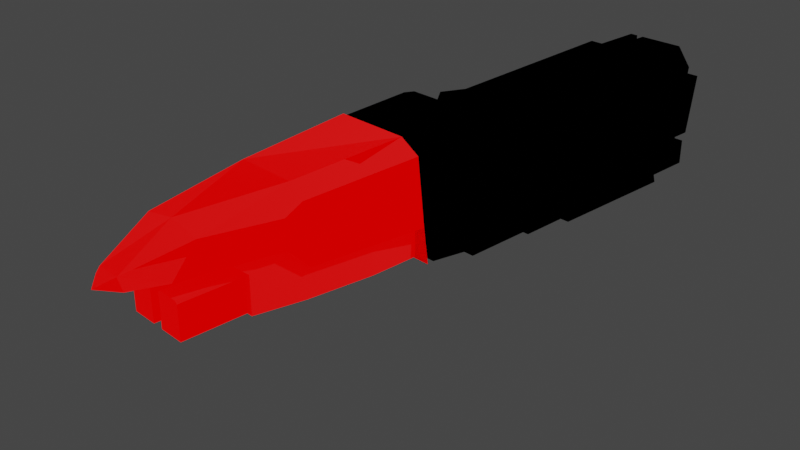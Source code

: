 # Source: DhyanaInternals.blend  (saved by Blender 3.1.7; exported with 4.5.12 LTS)
import bpy
from mathutils import Matrix  # noqa: F401  (used for matrix-valued properties, if any)

bpy.ops.wm.read_factory_settings(use_empty=True)
scene = bpy.context.scene
scene.name = 'Scene'

# ---- collections
col_collection = bpy.data.collections.new('Collection'); scene.collection.children.link(col_collection)
col_collider_collider = bpy.data.collections.new('collider:collider')  # instanced only; not linked into the scene

# ---- images (referenced by path relative to the original .blend; pixels are not part of the script)
import os
ASSET_DIR = os.environ.get("B2B_ASSET_DIR", "")  # directory of the original .blend (textures are referenced by path, not embedded)
HERE = os.path.dirname(os.path.abspath(__file__))  # packed textures are extracted next to this script under _unpacked/

def load_image(name, relpath, width, height, colorspace="sRGB"):
    """Load a texture the original file referenced (path relative to the .blend, or extracted next to this script)."""
    p = next((c for c in (os.path.join(HERE, relpath), os.path.join(ASSET_DIR, relpath)) if relpath and os.path.exists(c)), "")
    if p:
        img = bpy.data.images.load(p, check_existing=True)
        img.name = name
    else:  # same state as the original file: an image datablock whose file is absent (Cycles renders it pink)
        img = bpy.data.images.new(name, width, height)
        img.source = "FILE"
        img.filepath = "//" + (relpath or name)
    img.colorspace_settings.name = colorspace
    return img
img_dhyanaaftunwrapskinned_001 = load_image('DhyanaAftUnwrapSkinned.001', 'DhyanaAftUnwrapSkinned.dds', 1024, 1024, 'sRGB')
img_dhyanadetailunwrapskinned_001 = load_image('DhyanaDetailUnwrapSkinned.001', 'DhyanaDetailUnwrapSkinned.dds', 1024, 1024, 'sRGB')
img_dhyanadetailunwraplum_001 = load_image('DhyanaDetailUnwrapLUM.001', 'DhyanaDetailUnwrapLUM.dds', 1024, 1024, 'sRGB')
img_dhyanapanelunwrapskinned_001 = load_image('DhyanaPanelUnwrapSkinned.001', 'DhyanaPanelUnwrapSkinned.dds', 1024, 1024, 'sRGB')
img_dhyanapanelunwraplum_001 = load_image('DhyanaPanelUnwrapLUM.001', 'DhyanaPanelUnwrapLUM.dds', 1024, 1024, 'sRGB')
img_dhyanapanelbump_001 = load_image('DhyanaPanelBump.001', 'DhyanaPanelBump.dds', 1024, 1024, 'sRGB')

# ---- materials (node trees are filled in below, after node groups)
mat_dhyaft = bpy.data.materials.new('DhyAft')
mat_dhyaft.use_transparent_shadow = False
mat_new_material = bpy.data.materials.new('New Material')
mat_new_material.use_transparent_shadow = False
mat_dhypanel = bpy.data.materials.new('DhyPanel')
mat_dhypanel.use_transparent_shadow = False
mat_material = bpy.data.materials.new('Material')
mat_material.use_transparent_shadow = False

# ---- node groups
ng_color4 = bpy.data.node_groups.new('Color4', 'ShaderNodeTree')
_s = ng_color4.interface.new_socket(name='Color', in_out='OUTPUT', socket_type='NodeSocketColor')
_s = ng_color4.interface.new_socket(name='Alpha', in_out='OUTPUT', socket_type='NodeSocketFloat')
_s = ng_color4.interface.new_socket(name='Color', in_out='INPUT', socket_type='NodeSocketColor')
_s = ng_color4.interface.new_socket(name='Alpha', in_out='INPUT', socket_type='NodeSocketFloat')
_s.min_value = 1.0
_N = ng_color4.nodes; _L = ng_color4.links
n0 = _N.new('NodeGroupInput'); n0.name = 'Group Input'; n0.location = (-403, 18)
n1 = _N.new('NodeGroupOutput'); n1.name = 'Group Output'; n1.location = (154, 24)
_L.new(n0.outputs[1], n1.inputs[1])
_L.new(n0.outputs[0], n1.inputs[0])
n1.is_active_output = True
ng_maincolor = bpy.data.node_groups.new('MainColor', 'ShaderNodeTree')
_s = ng_maincolor.interface.new_socket(name='Color', in_out='OUTPUT', socket_type='NodeSocketColor')
_s = ng_maincolor.interface.new_socket(name='Alpha', in_out='OUTPUT', socket_type='NodeSocketFloat')
_s = ng_maincolor.interface.new_socket(name='VColor', in_out='INPUT', socket_type='NodeSocketColor')
_s = ng_maincolor.interface.new_socket(name='VAlpha', in_out='INPUT', socket_type='NodeSocketFloat')
_s.min_value = 1e+04
_s = ng_maincolor.interface.new_socket(name='CColor', in_out='INPUT', socket_type='NodeSocketColor')
_s = ng_maincolor.interface.new_socket(name='CAlpha', in_out='INPUT', socket_type='NodeSocketFloat')
_s.min_value = 1.0
_s = ng_maincolor.interface.new_socket(name='TColor', in_out='INPUT', socket_type='NodeSocketColor')
_s = ng_maincolor.interface.new_socket(name='TAlpha', in_out='INPUT', socket_type='NodeSocketFloat')
_s.min_value = 1.0
_N = ng_maincolor.nodes; _L = ng_maincolor.links
n0 = _N.new('NodeGroupInput'); n0.name = 'Group Input'; n0.location = (-284, 35)
n1 = _N.new('NodeGroupOutput'); n1.name = 'Group Output'; n1.location = (332, -19)
n2 = _N.new('ShaderNodeMix'); n2.name = 'VC*CC*TC'; n2.location = (127, -33)
n2.label = 'VC*CC*TC'
n2.hide = True
n2.data_type = 'RGBA'
n2.blend_type = 'MULTIPLY'
n2.inputs[0].default_value = 1.0
n3 = _N.new('ShaderNodeMix'); n3.name = 'VC*CC'; n3.location = (-44, 33)
n3.label = 'VC*CC'
n3.hide = True
n3.data_type = 'RGBA'
n3.blend_type = 'MULTIPLY'
n3.inputs[0].default_value = 1.0
n4 = _N.new('ShaderNodeMath'); n4.name = 'VA*CA'; n4.location = (-59, -19)
n4.label = 'VA*CA'
n4.hide = True
n4.operation = 'MULTIPLY'
n4.inputs[2].default_value = 0.0
n5 = _N.new('ShaderNodeMath'); n5.name = 'VA*CA*TA'; n5.location = (130, -79)
n5.label = 'VA*CA*TA'
n5.hide = True
n5.operation = 'MULTIPLY'
n5.inputs[2].default_value = 0.0
_L.new(n0.outputs[2], n3.inputs[7])
_L.new(n0.outputs[4], n2.inputs[7])
_L.new(n2.outputs[2], n1.inputs[0])
_L.new(n3.outputs[2], n2.inputs[6])
_L.new(n0.outputs[0], n3.inputs[6])
_L.new(n0.outputs[1], n4.inputs[0])
_L.new(n0.outputs[3], n4.inputs[1])
_L.new(n4.outputs[0], n5.inputs[0])
_L.new(n0.outputs[5], n5.inputs[1])
_L.new(n5.outputs[0], n1.inputs[1])
n1.is_active_output = True
ng_standardshader = bpy.data.node_groups.new('StandardShader', 'ShaderNodeTree')
_s = ng_standardshader.interface.new_socket(name='BSDF', in_out='OUTPUT', socket_type='NodeSocketShader')
_s = ng_standardshader.interface.new_socket(name='BaseColor', in_out='INPUT', socket_type='NodeSocketColor')
_s = ng_standardshader.interface.new_socket(name='Shininess', in_out='INPUT', socket_type='NodeSocketFloat')
_s.min_value = 1e+04
_s = ng_standardshader.interface.new_socket(name='Gloss', in_out='INPUT', socket_type='NodeSocketFloat')
_s.min_value = 1e+04
_s = ng_standardshader.interface.new_socket(name='Emission', in_out='INPUT', socket_type='NodeSocketColor')
_s = ng_standardshader.interface.new_socket(name='Emission Strength', in_out='INPUT', socket_type='NodeSocketFloat')
_s.min_value = 1e+06
_s = ng_standardshader.interface.new_socket(name='Alpha', in_out='INPUT', socket_type='NodeSocketFloat')
_s.min_value = 1.0
_s = ng_standardshader.interface.new_socket(name='NormalColor', in_out='INPUT', socket_type='NodeSocketColor')
_N = ng_standardshader.nodes; _L = ng_standardshader.links
n0 = _N.new('NodeGroupOutput'); n0.name = 'Group Output'; n0.location = (555, 248)
n1 = _N.new('NodeGroupInput'); n1.name = 'Group Input'; n1.location = (-444, 74)
n2 = _N.new('ShaderNodeNormalMap'); n2.name = 'Normal Map'; n2.location = (-96, -256)
n2.hide = True
n3 = _N.new('ShaderNodeMath'); n3.name = 'Roughness'; n3.location = (-4, -2)
n3.label = 'Roughness'
n3.hide = True
n3.operation = 'SQRT'
n3.inputs[2].default_value = 0.0
n4 = _N.new('ShaderNodeMath'); n4.name = 'SpecularConv'; n4.location = (-120, 39)
n4.label = 'SpecularConv'
n4.hide = True
n4.operation = 'SQRT'
n4.inputs[2].default_value = 0.0
n5 = _N.new('ShaderNodeMath'); n5.name = 'Gloss2Rough'; n5.location = (-176, -1)
n5.label = 'Gloss2Rough'
n5.hide = True
n5.operation = 'SUBTRACT'
n5.inputs[0].default_value = 1.0
n5.inputs[2].default_value = 0.0
n6 = _N.new('ShaderNodeBsdfPrincipled'); n6.name = 'Principled BSDF'; n6.location = (226, 256)
n6.distribution = 'GGX'
n6.subsurface_method = 'BURLEY'
n6.inputs[3].default_value = 1.45
_L.new(n6.outputs[0], n0.inputs[0])
_L.new(n4.outputs[0], n6.inputs[13])
_L.new(n1.outputs[3], n6.inputs[27])
_L.new(n3.outputs[0], n6.inputs[2])
_L.new(n1.outputs[0], n6.inputs[0])
_L.new(n1.outputs[1], n4.inputs[0])
_L.new(n1.outputs[6], n2.inputs[1])
_L.new(n5.outputs[0], n3.inputs[0])
_L.new(n1.outputs[2], n5.inputs[1])
_L.new(n2.outputs[0], n6.inputs[5])
_L.new(n1.outputs[5], n6.inputs[4])
_L.new(n1.outputs[4], n6.inputs[28])
n0.is_active_output = True
ng_emissioncolor = bpy.data.node_groups.new('EmissionColor', 'ShaderNodeTree')
_s = ng_emissioncolor.interface.new_socket(name='Color', in_out='OUTPUT', socket_type='NodeSocketColor')
_s = ng_emissioncolor.interface.new_socket(name='Opacity', in_out='OUTPUT', socket_type='NodeSocketFloat')
_s = ng_emissioncolor.interface.new_socket(name='EmissionMap', in_out='INPUT', socket_type='NodeSocketColor')
_s = ng_emissioncolor.interface.new_socket(name='EmissionColor', in_out='INPUT', socket_type='NodeSocketColor')
_s = ng_emissioncolor.interface.new_socket(name='EmissionAlpha', in_out='INPUT', socket_type='NodeSocketFloat')
_s.min_value = 1e+04
_s = ng_emissioncolor.interface.new_socket(name='Opacity', in_out='INPUT', socket_type='NodeSocketFloat')
_s.min_value = 1e+04
_N = ng_emissioncolor.nodes; _L = ng_emissioncolor.links
n0 = _N.new('NodeGroupOutput'); n0.name = 'Group Output'; n0.location = (330, 0)
n1 = _N.new('NodeGroupInput'); n1.name = 'Group Input'; n1.location = (-325, 23)
n2 = _N.new('ShaderNodeMix'); n2.name = 'EM*EC*EA*O'; n2.location = (115, -17)
n2.label = 'EM*EC*EA*O'
n2.hide = True
n2.data_type = 'RGBA'
n2.blend_type = 'MULTIPLY'
n2.inputs[0].default_value = 1.0
n3 = _N.new('ShaderNodeMix'); n3.name = 'EM*EC'; n3.location = (-89, 7)
n3.label = 'EM*EC'
n3.hide = True
n3.data_type = 'RGBA'
n3.blend_type = 'MULTIPLY'
n3.inputs[0].default_value = 1.0
n4 = _N.new('ShaderNodeMath'); n4.name = 'EA*O'; n4.location = (-85, -34)
n4.label = 'EA*O'
n4.hide = True
n4.operation = 'MULTIPLY'
n4.inputs[2].default_value = 0.0
_L.new(n1.outputs[0], n3.inputs[6])
_L.new(n1.outputs[1], n3.inputs[7])
_L.new(n3.outputs[2], n2.inputs[6])
_L.new(n2.outputs[2], n0.inputs[0])
_L.new(n1.outputs[3], n0.inputs[1])
_L.new(n1.outputs[2], n4.inputs[0])
_L.new(n1.outputs[3], n4.inputs[1])
_L.new(n4.outputs[0], n2.inputs[7])
n0.is_active_output = True
ng_dxtnormal = bpy.data.node_groups.new('dxtNormal', 'ShaderNodeTree')
_s = ng_dxtnormal.interface.new_socket(name='Color', in_out='OUTPUT', socket_type='NodeSocketColor')
_s = ng_dxtnormal.interface.new_socket(name='RGB', in_out='INPUT', socket_type='NodeSocketColor')
_s = ng_dxtnormal.interface.new_socket(name='Alpha', in_out='INPUT', socket_type='NodeSocketFloat')
_s.min_value = 1e+04
_N = ng_dxtnormal.nodes; _L = ng_dxtnormal.links
n0 = _N.new('NodeReroute'); n0.name = 'Reroute'; n0.location = (396, 44)
n0.width = 100
n0.socket_idname = 'NodeSocketFloat'
n1 = _N.new('NodeReroute'); n1.name = 'Reroute.002'; n1.location = (378, 56)
n1.width = 100
n1.socket_idname = 'NodeSocketFloat'
n2 = _N.new('NodeReroute'); n2.name = 'Reroute.001'; n2.location = (376, 13)
n2.width = 100
n2.socket_idname = 'NodeSocketFloat'
n3 = _N.new('NodeGroupInput'); n3.name = 'dxtNormalInput'; n3.location = (36, 79)
n3.label = 'dxtNormalInput'
n4 = _N.new('NodeGroupOutput'); n4.name = 'dxtNormalOutput'; n4.location = (1779, 73)
n4.label = 'dxtNormalOutput'
n5 = _N.new('ShaderNodeSeparateColor'); n5.name = 'dxtNormal.separateRGB'; n5.location = (215, 54)
n5.label = 'separateRGB'
n5.width = 125
n5.hide = True
n6 = _N.new('ShaderNodeVectorMath'); n6.name = 'mul2'; n6.location = (611, 34)
n6.label = '*2'
n6.hide = True
n6.operation = 'SCALE'
n6.inputs[3].default_value = 2.0
n7 = _N.new('ShaderNodeCombineXYZ'); n7.name = 'Combine XYZ'; n7.location = (446, 34)
n7.hide = True
n8 = _N.new('ShaderNodeVectorMath'); n8.name = 'xy_dot_xy'; n8.location = (941, 34)
n8.label = 'xy . xy'
n8.hide = True
n8.operation = 'DOT_PRODUCT'
n9 = _N.new('ShaderNodeMath'); n9.name = 'subXY'; n9.location = (1106, 34)
n9.label = 'Z^2'
n9.hide = True
n9.operation = 'SUBTRACT'
n9.use_clamp = True
n9.inputs[0].default_value = 1.0
n9.inputs[2].default_value = 0.0
n10 = _N.new('ShaderNodeMath'); n10.name = 'sqrtZ2'; n10.location = (1271, 34)
n10.label = 'Z = sqrt(1-X^2-Y^2)'
n10.hide = True
n10.operation = 'SQRT'
n10.inputs[2].default_value = 0.0
n11 = _N.new('ShaderNodeCombineColor'); n11.name = 'Combine RGB'; n11.location = (1593, 53)
n11.hide = True
n12 = _N.new('ShaderNodeMath'); n12.name = 'zToBlue'; n12.location = (1436, 34)
n12.label = 'Z to Blue'
n12.hide = True
n12.operation = 'MULTIPLY_ADD'
n13 = _N.new('ShaderNodeVectorMath'); n13.name = 'sub1'; n13.location = (776, 34)
n13.label = '-1'
n13.hide = True
n13.operation = 'SUBTRACT'
n13.inputs[1].default_value = (1.0, 1.0, 0.0)
_L.new(n3.outputs[0], n5.inputs[0])
_L.new(n5.outputs[1], n0.inputs[0])
_L.new(n3.outputs[1], n2.inputs[0])
_L.new(n2.outputs[0], n1.inputs[0])
_L.new(n1.outputs[0], n11.inputs[0])
_L.new(n11.outputs[0], n4.inputs[0])
_L.new(n7.outputs[0], n6.inputs[0])
_L.new(n6.outputs[0], n13.inputs[0])
_L.new(n9.outputs[0], n10.inputs[0])
_L.new(n10.outputs[0], n12.inputs[0])
_L.new(n12.outputs[0], n11.inputs[2])
_L.new(n0.outputs[0], n7.inputs[1])
_L.new(n2.outputs[0], n7.inputs[0])
_L.new(n0.outputs[0], n11.inputs[1])
_L.new(n13.outputs[0], n8.inputs[0])
_L.new(n13.outputs[0], n8.inputs[1])
_L.new(n8.outputs[1], n9.inputs[1])
n4.is_active_output = True

# ---- material node trees
mat_dhyaft.use_nodes = True; mat_dhyaft.node_tree.nodes.clear()
_N = mat_dhyaft.node_tree.nodes; _L = mat_dhyaft.node_tree.links
n0 = _N.new('ShaderNodeTexImage'); n0.name = '_MainTex'; n0.location = (-131, -187)
n0.label = '_MainTex'
n0.hide = True
n0.image = img_dhyanaaftunwrapskinned_001
n1 = _N.new('ShaderNodeUVMap'); n1.name = 'UV Map'; n1.location = (-345, -213)
n2 = _N.new('ShaderNodeGroup'); n2.name = '_Color'; n2.location = (-34, -148)
n2.label = '_Color'
n2.hide = True
n2.node_tree = ng_color4
n2.inputs[0].default_value = (1.0, 1.0, 1.0, 1.0)
n2.inputs[1].default_value = 1.0
n3 = _N.new('ShaderNodeVertexColor'); n3.name = 'Vertex Color'; n3.location = (-31, -96)
n3.hide = True
n4 = _N.new('ShaderNodeOutputMaterial'); n4.name = 'Material Output'; n4.location = (765, 26)
n5 = _N.new('ShaderNodeGroup'); n5.name = 'Group'; n5.location = (157, 9)
n5.node_tree = ng_maincolor
n6 = _N.new('ShaderNodeGroup'); n6.name = 'StandardShader'; n6.location = (542, -4)
n6.node_tree = ng_standardshader
n6.inputs[1].default_value = 0.0
n6.inputs[2].default_value = 0.0
n6.inputs[3].default_value = (0.0, 0.0, 0.0, 1.0)
n6.inputs[4].default_value = 1.0
n6.inputs[6].default_value = (0.5, 0.5, 1.0, 1.0)
n7 = _N.new('ShaderNodeValue'); n7.name = '_Opacity'; n7.location = (327, -167)
n7.label = '_Opacity'
n7.hide = True
n7.outputs[0].default_value = 1.0
_L.new(n1.outputs[0], n0.inputs[0])
_L.new(n6.outputs[0], n4.inputs[0])
_L.new(n2.outputs[0], n5.inputs[2])
_L.new(n2.outputs[1], n5.inputs[3])
_L.new(n0.outputs[0], n5.inputs[4])
_L.new(n0.outputs[1], n5.inputs[5])
_L.new(n5.outputs[0], n6.inputs[0])
_L.new(n3.outputs[1], n5.inputs[1])
_L.new(n3.outputs[0], n5.inputs[0])
_L.new(n7.outputs[0], n6.inputs[5])
n4.is_active_output = True
mat_new_material.use_nodes = True; mat_new_material.node_tree.nodes.clear()
_N = mat_new_material.node_tree.nodes; _L = mat_new_material.node_tree.links
n0 = _N.new('ShaderNodeTexImage'); n0.name = '_MainTex'; n0.location = (-131, -187)
n0.label = '_MainTex'
n0.hide = True
n0.image = img_dhyanadetailunwrapskinned_001
n1 = _N.new('ShaderNodeUVMap'); n1.name = 'UV Map'; n1.location = (-345, -213)
n2 = _N.new('ShaderNodeTexImage'); n2.name = '_Emissive'; n2.location = (-131, -315)
n2.label = '_Emissive'
n2.hide = True
n2.image = img_dhyanadetailunwraplum_001
n3 = _N.new('ShaderNodeGroup'); n3.name = '_Color'; n3.location = (-34, -148)
n3.label = '_Color'
n3.hide = True
n3.node_tree = ng_color4
n3.inputs[0].default_value = (1.0, 1.0, 1.0, 1.0)
n3.inputs[1].default_value = 1.0
n4 = _N.new('ShaderNodeVertexColor'); n4.name = 'Vertex Color'; n4.location = (-31, -96)
n4.hide = True
n5 = _N.new('ShaderNodeOutputMaterial'); n5.name = 'Material Output'; n5.location = (765, 26)
n6 = _N.new('ShaderNodeGroup'); n6.name = '_EmissiveColor'; n6.location = (-31, -357)
n6.label = '_EmissiveColor'
n6.hide = True
n6.node_tree = ng_color4
n6.inputs[0].default_value = (0.1401, 0.7059, 0.4952, 1.0)
n6.inputs[1].default_value = 1.0
n7 = _N.new('ShaderNodeGroup'); n7.name = 'EmissionColor'; n7.location = (159, -230)
n7.label = 'EmissionColor'
n7.node_tree = ng_emissioncolor
n8 = _N.new('ShaderNodeGroup'); n8.name = 'Group'; n8.location = (157, 9)
n8.node_tree = ng_maincolor
n9 = _N.new('ShaderNodeValue'); n9.name = '_Opacity'; n9.location = (-32, -399)
n9.label = '_Opacity'
n9.hide = True
n9.outputs[0].default_value = 1.0
n10 = _N.new('ShaderNodeGroup'); n10.name = 'StandardShader'; n10.location = (542, -4)
n10.node_tree = ng_standardshader
n10.inputs[1].default_value = 0.0
n10.inputs[2].default_value = 0.0
n10.inputs[4].default_value = 1.0
n10.inputs[6].default_value = (0.5, 0.5, 1.0, 1.0)
_L.new(n1.outputs[0], n0.inputs[0])
_L.new(n1.outputs[0], n2.inputs[0])
_L.new(n10.outputs[0], n5.inputs[0])
_L.new(n2.outputs[0], n7.inputs[0])
_L.new(n6.outputs[0], n7.inputs[1])
_L.new(n6.outputs[1], n7.inputs[2])
_L.new(n7.outputs[0], n10.inputs[3])
_L.new(n3.outputs[0], n8.inputs[2])
_L.new(n3.outputs[1], n8.inputs[3])
_L.new(n0.outputs[0], n8.inputs[4])
_L.new(n0.outputs[1], n8.inputs[5])
_L.new(n8.outputs[0], n10.inputs[0])
_L.new(n4.outputs[1], n8.inputs[1])
_L.new(n4.outputs[0], n8.inputs[0])
_L.new(n9.outputs[0], n7.inputs[3])
_L.new(n7.outputs[1], n10.inputs[5])
n5.is_active_output = True
mat_dhypanel.use_nodes = True; mat_dhypanel.node_tree.nodes.clear()
_N = mat_dhypanel.node_tree.nodes; _L = mat_dhypanel.node_tree.links
n0 = _N.new('ShaderNodeTexImage'); n0.name = '_MainTex'; n0.location = (-131, -187)
n0.label = '_MainTex'
n0.hide = True
n0.image = img_dhyanapanelunwrapskinned_001
n1 = _N.new('ShaderNodeUVMap'); n1.name = 'UV Map'; n1.location = (-345, -213)
n2 = _N.new('ShaderNodeGroup'); n2.name = '_Color'; n2.location = (-34, -148)
n2.label = '_Color'
n2.hide = True
n2.node_tree = ng_color4
n2.inputs[0].default_value = (1.0, 1.0, 1.0, 1.0)
n2.inputs[1].default_value = 1.0
n3 = _N.new('ShaderNodeVertexColor'); n3.name = 'Vertex Color'; n3.location = (-31, -96)
n3.hide = True
n4 = _N.new('ShaderNodeOutputMaterial'); n4.name = 'Material Output'; n4.location = (765, 26)
n5 = _N.new('ShaderNodeGroup'); n5.name = '_EmissiveColor'; n5.location = (-31, -357)
n5.label = '_EmissiveColor'
n5.hide = True
n5.node_tree = ng_color4
n5.inputs[0].default_value = (1.0, 0.5172, 0.0, 1.0)
n5.inputs[1].default_value = 1.0
n6 = _N.new('ShaderNodeGroup'); n6.name = 'EmissionColor'; n6.location = (159, -230)
n6.label = 'EmissionColor'
n6.node_tree = ng_emissioncolor
n7 = _N.new('ShaderNodeGroup'); n7.name = 'Group'; n7.location = (157, 9)
n7.node_tree = ng_maincolor
n8 = _N.new('ShaderNodeValue'); n8.name = '_Shininess'; n8.location = (312, -128)
n8.label = '_Shininess'
n8.hide = True
n8.outputs[0].default_value = 0.2
n9 = _N.new('ShaderNodeTexImage'); n9.name = '_Emissive'; n9.location = (-131, -315)
n9.label = '_Emissive'
n9.hide = True
n9.image = img_dhyanapanelunwraplum_001
n10 = _N.new('ShaderNodeGroup'); n10.name = 'Group.001'; n10.location = (166, -466)
n10.hide = True
n10.node_tree = ng_dxtnormal
n11 = _N.new('ShaderNodeTexImage'); n11.name = '_BumpMap'; n11.location = (-131, -468)
n11.label = '_BumpMap'
n11.hide = True
n11.image = img_dhyanapanelbump_001
n12 = _N.new('ShaderNodeValue'); n12.name = '_Opacity'; n12.location = (-32, -399)
n12.label = '_Opacity'
n12.hide = True
n12.outputs[0].default_value = 1.0
n13 = _N.new('ShaderNodeGroup'); n13.name = 'StandardShader'; n13.location = (542, -4)
n13.node_tree = ng_standardshader
n13.inputs[4].default_value = 1.0
_L.new(n1.outputs[0], n0.inputs[0])
_L.new(n1.outputs[0], n9.inputs[0])
_L.new(n13.outputs[0], n4.inputs[0])
_L.new(n9.outputs[0], n6.inputs[0])
_L.new(n5.outputs[0], n6.inputs[1])
_L.new(n5.outputs[1], n6.inputs[2])
_L.new(n6.outputs[0], n13.inputs[3])
_L.new(n2.outputs[0], n7.inputs[2])
_L.new(n2.outputs[1], n7.inputs[3])
_L.new(n0.outputs[0], n7.inputs[4])
_L.new(n0.outputs[1], n7.inputs[5])
_L.new(n7.outputs[0], n13.inputs[0])
_L.new(n7.outputs[1], n13.inputs[2])
_L.new(n3.outputs[1], n7.inputs[1])
_L.new(n3.outputs[0], n7.inputs[0])
_L.new(n12.outputs[0], n6.inputs[3])
_L.new(n8.outputs[0], n13.inputs[1])
_L.new(n1.outputs[0], n11.inputs[0])
_L.new(n11.outputs[0], n10.inputs[0])
_L.new(n11.outputs[1], n10.inputs[1])
_L.new(n10.outputs[0], n13.inputs[6])
_L.new(n6.outputs[1], n13.inputs[5])
n4.is_active_output = True
mat_material.use_nodes = True; mat_material.node_tree.nodes.clear()
_N = mat_material.node_tree.nodes; _L = mat_material.node_tree.links
n0 = _N.new('ShaderNodeOutputMaterial'); n0.name = 'Material Output'; n0.location = (300, 300)
n1 = _N.new('ShaderNodeMixShader'); n1.name = 'Mix Shader'; n1.location = (19, 220)
n2 = _N.new('ShaderNodeLightPath'); n2.name = 'Light Path'; n2.location = (-232, 180)
n2.hide = True
n3 = _N.new('ShaderNodeEmission'); n3.name = 'Emission'; n3.location = (-210, 127)
n3.hide = True
n4 = _N.new('ShaderNodeGroup'); n4.name = '_Color'; n4.location = (-420, 126)
n4.label = '_Color'
n4.hide = True
n4.node_tree = ng_color4
n4.inputs[0].default_value = (1.0, 1.0, 1.0, 1.0)
n4.inputs[1].default_value = 1.0
_L.new(n1.outputs[0], n0.inputs[0])
_L.new(n2.outputs[0], n1.inputs[0])
_L.new(n3.outputs[0], n1.inputs[2])
_L.new(n4.outputs[0], n3.inputs[0])
_L.new(n4.outputs[1], n3.inputs[1])
n0.is_active_output = True

# ---- world
world_world = bpy.data.worlds.new('World'); scene.world = world_world
world_world.use_nodes = True; world_world.node_tree.nodes.clear()
_N = world_world.node_tree.nodes; _L = world_world.node_tree.links
n0 = _N.new('ShaderNodeOutputWorld'); n0.name = 'World Output'; n0.location = (300, 300)
n1 = _N.new('ShaderNodeBackground'); n1.name = 'Background'; n1.location = (10, 300)
n1.inputs[0].default_value = (0.05088, 0.05088, 0.05088, 1.0)
_L.new(n1.outputs[0], n0.inputs[0])
n0.is_active_output = True
world_world.color = (0.05088, 0.05088, 0.05088)
world_world.use_sun_shadow = False
world_world.sun_shadow_jitter_overblur = 0.0

# ---- cameras
cam_camera = bpy.data.cameras.new('Camera')
cam_camera.clip_end = 100.0
cam_camera.ortho_scale = 7.314

# ---- lights
light_light = bpy.data.lights.new('Light', 'POINT')
light_light.transmission_factor = 0.0
light_light.energy = 1000.0
light_light.shadow_soft_size = 0.1
light_light.shadow_maximum_resolution = 0.006
light_light.use_absolute_resolution = True

# ---- meshes
me_aft = bpy.data.meshes.new('Aft')
me_aft.from_pydata([(0.5126, 1.76, 0.7589), (0.7766, 1.76, 0.7589), (0.4332, 1.33, 0.6802), (0.4332, 1.273, 0.6458), (0.4332, 0.6448, -0.494), (0.4332, 2.75, -0.4371), (0.4332, 1.33, -0.08679), (0.4332, 1.354, -0.1437), (0.4332, 2.864, -0.4371), (0.4332, 4.186, -0.1437), (0.5126, 4.243, 0.7589), (0.5073, 2.864, 0.7023), (0.5126, 2.807, 0.7589), (0.5073, 4.186, 0.7023), (0.5745, 1.354, -0.4371), (0.5745, 2.75, -0.4371), (0.5745, 2.75, -0.1437), (0.5745, 1.354, -0.1437), (0.4332, 1.354, -0.4371), (0.5745, 1.273, -0.05882), (0.5745, 0.7017, -0.05882), (0.5745, 0.7017, 0.6458), (0.4332, 0.7017, 0.6458), (0.4332, 0.7017, -0.05882), (0.5745, 1.273, 0.6458), (0.4332, 1.273, -0.05882), (0.4332, 4.186, -0.4371), (0.5745, 2.864, -0.1437), (0.5745, 2.864, -0.4371), (-0.1777, 4.243, 0.9788), (0.4332, 4.243, -0.08679), (-0.1777, 4.243, -0.494), (-0.1777, 4.076, 0.54), (-0.1777, 2.232, 0.9788), (-0.1777, 3.634, 0.4638), (-0.1777, 1.76, -0.494), (-0.3452, 0.6448, 0.9899), (-0.3452, 0.6448, -0.494), (-0.1777, 4.152, -0.3402), (0.4332, 4.243, -0.494), (-0.1777, 1.76, 0.7589), (0.4332, 0.8052, 0.9567), (0.2984, 1.76, 0.7589), (0.3477, 4.243, 0.9788), (0.3477, 2.232, 0.9788), (0.827, 2.807, 0.7589), (1.021, 2.807, 0.3867), (0.4332, 2.807, -0.08679), (1.134, 2.807, -0.08679), (1.112, 1.33, -0.08679), (0.7881, 1.33, 0.6802), (0.3919, 0.5817, 1.117), (-1.171, 4.243, -0.3138), (-1.212, 4.243, -9.564e-07), (-0.5126, 4.243, 0.7589), (-1.171, 4.243, 0.3138), (-0.9596, 1.283, -0.494), (-0.4249, 1.283, -0.494), (-0.2574, 1.76, -0.494), (-1.09, 3.476, -0.494), (-1.097, 4.243, -0.494), (-0.9329, 4.243, 0.7589), (-0.7766, 1.76, 0.7589), (-0.5126, 1.76, 0.7589), (-0.4249, 1.283, 0.8576), (-1.05, 4.243, 0.6062), (-0.2574, 4.243, 0.9788), (-0.3477, 4.243, 0.9788), (-0.2574, 1.76, 0.7589), (-0.2574, 2.502, -0.177), (-0.2574, 2.232, 0.9788), (-0.2574, 4.152, -0.3402), (-0.2574, 4.243, -0.494), (-0.2574, 4.076, -0.4164), (-0.4249, 1.283, -0.177), (-0.7519, 1.283, -0.177), (-1.107, 1.283, -0.0773), (-0.4249, 1.283, -0.2393), (-0.9858, 1.715, -0.494), (-0.5402, 0.5817, 1.068), (-0.3477, 2.232, 0.9788), (-0.7086, 1.283, 0.8576), (0.7757, -0.3567, -0.08646), (0.961, 0.5808, -0.0718), (-0.7855, -0.2936, -0.0718), (-0.9612, 0.5817, -0.0718), (0.142, 0.5817, -0.01985), (-0.142, 0.5817, -0.01985), (-0.142, 0.5817, 0.9673), (-0.2639, 0.5817, 0.1326), (0.6444, 0.5817, 0.9421), (-0.142, 0.6448, -0.01985), (0.142, 0.6448, -0.01985), (0.2639, 0.6448, 0.1326), (0.2639, 0.5817, 0.1326), (0.2639, 0.5817, 0.8149), (0.2639, 0.6448, 0.8149), (0.4332, 0.6448, 0.9899), (0.142, 0.6448, 0.9673), (-0.2639, 0.6448, 0.8149), (-0.142, 0.6448, 0.9673), (0.142, 0.5817, 0.9673), (0.5402, 0.5817, 1.068), (-0.2639, 0.6448, 0.1326), (-0.2639, 0.5817, 0.8149), (-0.6444, 0.5817, 0.9421), (-0.3919, 0.5817, 1.117), (-0.7757, -0.3567, -0.08646), (-0.6331, -0.3567, 0.9812), (-0.2639, -0.3567, 0.1326), (0.6331, -0.3567, 0.9812), (0.142, -0.3567, 0.9673), (0.2639, -0.3567, 0.1326), (0.6387, -0.2936, 0.8415), (0.5623, -0.2936, 1.008), (0.7855, -0.2936, -0.0718), (-0.2639, -0.2936, 0.8149), (-0.6387, -0.2936, 0.8415), (0.142, -0.2936, -0.01985), (0.2639, -0.2936, 0.8149), (-0.5623, -0.2936, 1.008), (0.3923, -0.2936, 1.089), (-0.142, -0.2936, -0.01985), (-0.2639, -0.2936, 0.1326), (0.2639, -0.2936, 0.1326), (0.142, -0.3567, -0.01985), (-0.142, -0.3567, -0.01985), (0.2639, -0.3567, 0.8149), (0.142, -0.2936, 0.9673), (-0.142, -0.3567, 0.9673), (-0.142, -0.2936, 0.9673), (-0.2639, -0.3567, 0.8149), (-0.4127, -0.3567, 1.112), (-0.3923, -0.2936, 1.089), (0.4127, -0.3567, 1.112), (-0.2574, 1.76, -0.2393), (-0.7519, 2.35, -0.2393), (-0.7519, 1.283, -0.2393), (-0.7519, 2.35, -0.177), (-0.2574, 1.76, -0.177), (-0.5995, 2.502, -0.177), (-0.5995, 2.502, -0.2393), (-0.2574, 2.502, -0.2393), (-0.1777, 3.71, 0.54), (-0.2574, 4.076, 0.54), (-0.2574, 3.71, 0.54), (-0.2574, 4.152, 0.4638), (-0.1777, 4.152, 0.4638), (-0.1777, 4.076, -0.4164), (-0.2574, 3.71, -0.4164), (-0.1777, 3.71, -0.4164), (-0.1777, 3.634, -0.3402), (-0.2574, 3.634, 0.4638), (-0.2574, 3.634, -0.3402), (0.674, 4.186, 0.7023), (0.4385, 4.186, -0.03014), (0.6053, 2.864, -0.03014), (0.4385, 2.864, -0.03014), (0.674, 2.864, 0.7023), (0.6053, 4.186, -0.03014), (0.5745, 4.186, -0.4371), (0.5745, 4.186, -0.1437), (0.4332, 2.864, -0.1437), (0.4332, 2.75, -0.1437), (-1.124, 1.73, -0.07586), (-0.8926, 1.752, 0.5502), (-0.9918, 1.745, 0.3415), (-1.095, 1.738, 0.1328), (-0.79, 2.511, -0.494), (-0.79, 3.637, -0.1154), (-0.79, 3.637, -0.494), (-0.79, 2.678, -0.494), (-1.107, 1.283, -0.0773), (-0.7519, 2.35, -0.0773), (-0.7519, 1.283, -0.0773), (-1.039, 3.214, -0.494), (-0.79, 2.511, -0.1154), (-0.79, 3.214, -0.1965), (-1.09, 3.637, -0.494), (-1.126, 2.35, -0.0773), (-1.16, 3.637, -0.2345), (-1.039, 2.678, -0.1965), (-0.79, 2.678, -0.1965), (-1.159, 3.637, -0.1154), (-1.137, 2.511, -0.1154), (-1.039, 3.214, -0.1965), (-0.7519, 2.35, -0.494), (-0.79, 3.214, -0.494), (-0.7519, 1.283, -0.494), (-1.039, 2.678, -0.494), (-1.157, 3.637, -0.1154), (-0.02639, -0.8282, -0.0718), (-0.02639, -1.158, 0.2802), (-0.02639, -2.157, -0.0718), (-0.4211, -2.329, 0.4897), (-0.4179, -2.157, 0.3392), (-0.5998, -0.8957, -0.0718), (-0.4257, -2.291, 0.4897), (-0.02639, -2.329, 0.4897), (-0.02639, -2.291, 0.4897), (-0.4792, -1.847, 0.5088), (-0.4257, -2.291, 0.508), (-2.023e-07, -3.404, 0.5088), (0.3616, -2.877, 0.5088), (-0.5509, -1.847, 0.5088), (-0.5998, -0.8963, 0.2802), (-0.5998, -0.3567, 0.2802), (-0.7203, -0.3567, 0.2802), (-0.5998, -0.3567, -0.0718), (0.5998, -0.3567, -0.0718), (0.5998, -0.3567, 0.2802), (0.5236, -1.626, -0.0718), (0.4792, -1.847, 0.5088), (0.4211, -2.329, 0.4897), (0.4179, -2.157, 0.3392), (0.3502, -2.157, -0.0718), (0.08873, -2.157, 0.3194), (0.06333, -2.157, 0.294), (0.4179, -2.157, -0.0718), (0.06333, -2.157, -0.0718), (-0.5236, -1.626, -0.0718), (-0.3502, -2.844, -0.0718), (0.02639, -2.157, -0.0718), (0.3502, -2.844, -0.0718), (-0.5236, -1.618, 0.2802), (-0.5998, -0.8957, 0.2713), (-0.4179, -2.157, -0.0718), (-0.3502, -2.157, -0.0718), (-0.08873, -2.157, 0.3194), (-0.02639, -2.157, 0.3392), (-0.06333, -2.157, -0.0718), (-0.3502, -2.157, 0.294), (-0.06333, -2.844, -0.0718), (-0.06333, -2.844, 0.294), (-0.3502, -2.844, 0.294), (-0.3248, -2.157, 0.3194), (-0.06333, -2.157, 0.294), (-0.3248, -2.844, 0.3194), (-0.08873, -2.844, 0.3194), (0.02639, -0.8282, -0.0718), (0.02639, -2.157, 0.3392), (0.02639, -2.329, 0.4897), (0.02639, -1.158, 0.2802), (0.02639, -2.291, 0.4897), (-0.7757, -0.3567, -0.08646), (-0.582, -1.618, 0.2802), (0.7757, -0.3567, -0.08646), (-0.2205, -3.237, 0.5088), (-0.3616, -2.877, 0.5088), (0.5998, -0.8963, 0.2802), (0.4257, -2.291, 0.4897), (0.02639, -1.847, 0.5088), (0.3248, -2.157, 0.3194), (0.3502, -2.844, 0.294), (0.06333, -2.844, 0.294), (0.3502, -2.157, 0.294), (0.06333, -2.844, -0.0718), (0.3248, -2.844, 0.3194), (0.08873, -2.844, 0.3194), (0.4257, -2.291, 0.5076), (0.5236, -1.618, 0.2802), (0.7203, -0.3567, 0.2802), (0.582, -1.618, 0.2802), (0.5509, -1.847, 0.5088), (0.2205, -3.237, 0.5088), (-0.02639, -2.291, 0.5088), (-0.02639, -1.847, 0.5088), (-0.02639, -1.618, 0.2802), (0.02639, -1.618, 0.2802), (0.02639, -2.291, 0.5088), (0.5998, -0.8957, -0.0718), (0.3616, -2.609, 0.8222), (-0.5527, -1.847, 0.8222), (-0.1328, -3.237, 0.6145), (-0.3616, -2.609, 0.8222), (0.5527, -1.847, 0.8222), (0.1328, -3.237, 0.6145), (-0.5115, -1.618, 0.894), (0.5115, -1.618, 0.894), (-3.557e-07, -2.609, 0.8891), (0.3334, -1.618, 1.024), (-0.3334, -1.618, 1.024), (0.4821, 4.243, 0.4236), (-0.1777, 4.243, 0.4236)], [(164, 78)], [(49, 6, 2, 50), (60, 59, 78, 56, 57, 58, 72), (22, 3, 24, 21), (127, 111, 128, 119), (2, 42, 0, 1, 50), (2, 41, 42), (122, 126, 125, 118), (4, 37, 103, 91, 92, 93, 96, 98, 36, 97), (14, 18, 7, 17), (14, 17, 16, 15), (14, 15, 5, 18), (4, 39, 31, 35, 37), (153, 151, 150, 149), (28, 27, 161, 160), (48, 47, 6, 49), (20, 19, 25, 23), (31, 38, 148, 150, 35), (74, 64, 68, 139), (71, 38, 147, 146), (28, 8, 162, 27), (98, 101, 88, 100), (5, 15, 16, 163), (16, 17, 7, 163), (25, 19, 24, 3), (29, 43, 44, 33), (11, 158, 156, 157), (138, 75, 74, 139, 69, 140), (73, 149, 150, 148), (73, 148, 38, 71), (66, 70, 80, 67), (81, 62, 63, 68, 64), (71, 146, 144, 145, 152, 153, 149, 58, 135, 142, 69, 139, 68, 70, 66, 72, 73), (72, 58, 149, 73), (99, 103, 37, 36, 98, 100), (163, 7, 6, 47, 5), (56, 76, 81, 64, 74, 75, 137, 77, 57), (68, 63, 80, 70), (99, 100, 88, 104), (112, 127, 119, 124), (103, 99, 104, 89), (33, 44, 0, 42, 40), (145, 143, 34, 152), (129, 130, 128, 111), (10, 13, 11, 12), (1, 0, 12, 45), (42, 41, 97, 36, 40), (46, 1, 45), (161, 27, 162, 9), (85, 84, 115, 83), (156, 159, 155, 157), (90, 102, 51, 106, 79, 105, 85, 86, 87, 89, 104, 88, 101, 95), (2, 6, 25, 3), (26, 9, 162, 30, 39, 8), (154, 159, 156, 158), (57, 77, 135, 58), (54, 67, 80, 63), (83, 90, 95, 94, 86, 85), (86, 94, 93, 92), (91, 103, 89, 87), (123, 116, 131, 109), (54, 63, 62, 61), (124, 118, 125, 112), (86, 92, 91, 87), (94, 95, 96, 93), (98, 96, 95, 101), (152, 34, 151, 153), (11, 157, 155, 13, 10, 282, 30, 47, 12), (32, 147, 38, 31, 283, 29, 33, 40, 35, 150, 151, 34, 143), (140, 69, 142, 141), (155, 159, 154, 13), (20, 21, 24, 19), (26, 160, 161, 9), (129, 131, 116, 130), (122, 123, 109, 126), (23, 25, 6, 7, 18, 5, 47, 30, 162, 8, 39, 4, 97, 41, 2, 3, 22), (110, 111, 127, 112, 125, 126, 109, 131, 129, 108, 107, 82), (110, 134, 132, 108, 129, 111), (140, 141, 136, 138), (20, 23, 22, 21), (46, 45, 12, 47, 48), (53, 52, 60, 72, 66, 67, 54, 61, 65, 55), (141, 142, 135, 77, 137, 136), (121, 114, 113, 115, 84, 117, 116, 123, 122, 118, 124, 119, 128, 120, 133), (28, 160, 26, 8), (12, 0, 44, 43, 10), (137, 75, 138, 136), (117, 120, 128, 130, 116), (144, 32, 143, 145), (146, 147, 32, 144), (35, 40, 36, 37), (11, 13, 154, 158), (48, 49, 46), (46, 49, 1), (50, 1, 49), (76, 164, 167, 166, 165, 62, 81), (65, 61, 62, 165), (55, 65, 165, 166), (53, 55, 166, 167), (52, 53, 167, 164), (90, 83, 115, 113), (114, 102, 90, 113), (121, 51, 102, 114), (51, 121, 133, 106), (106, 133, 120, 79), (79, 120, 117, 105), (117, 84, 85, 105), (173, 186, 168, 176), (172, 174, 173, 179), (174, 188, 186, 173), (184, 179, 173, 176), (183, 184, 176, 169, 190), (189, 175, 185, 181), (180, 183, 169, 170, 178), (169, 176, 168, 171, 182, 177, 187, 170), (177, 182, 181, 185), (182, 171, 189, 181), (187, 177, 185, 175), (194, 195, 200), (212, 250, 259), (266, 267, 192, 191, 193, 229, 198, 199, 265), (195, 226, 220, 224, 200), (214, 213, 212), (222, 240, 214, 218, 215, 255, 252, 216, 217, 219), (196, 225, 224, 220), (242, 268, 251, 241, 240, 222, 239), (249, 270, 211, 260), (208, 206, 205, 224, 225, 196), (237, 238, 233, 232, 221, 234), (237, 235, 228, 238), (192, 242, 239, 191), (245, 204, 200, 224), (195, 194, 198, 229), (213, 214, 240, 241), (200, 201, 197), (244, 207, 206, 208, 209, 210, 261, 246), (229, 193, 230, 236, 228, 235, 231, 227, 226, 195), (268, 267, 266, 251), (270, 249, 210, 209), (232, 233, 236, 230), (218, 214, 212, 260, 211), (252, 257, 258, 216), (261, 210, 249, 260, 262), (223, 253, 255, 215), (262, 260, 212, 263), (230, 193, 191, 239, 222, 219, 256, 223, 215, 218, 211, 270, 209, 208, 196, 220, 226, 227, 221, 232), (262, 263, 275, 278), (233, 238, 228, 236), (234, 221, 227, 231), (258, 254, 217, 216), (278, 271, 280), (251, 269, 243), (231, 235, 237, 234), (199, 197, 201, 265), (253, 257, 252, 255), (254, 258, 257, 253, 223, 256), (206, 207, 245, 224, 205), (268, 242, 192, 267), (269, 259, 250, 243), (219, 217, 254, 256), (263, 212, 259, 269, 251, 266, 265, 201, 200, 204, 248, 247, 202, 264, 203), (203, 264, 276, 271), (248, 204, 272, 274), (263, 203, 271, 275), (247, 248, 274, 273), (247, 273, 202), (273, 276, 202), (202, 276, 264), (276, 279, 271), (271, 279, 280), (245, 207, 108, 277), (262, 278, 110, 261), (273, 274, 279), (276, 273, 279), (110, 108, 132, 134), (134, 280, 281, 132), (278, 280, 134, 110), (245, 277, 272, 204), (108, 132, 281, 277), (281, 279, 274), (277, 281, 274), (277, 274, 272), (280, 279, 281), (278, 275, 271), (29, 283, 282, 10, 43), (60, 52, 180, 178)])
me_aft.polygons.foreach_set('material_index', [0, 0, 0, 0, 0, 0, 0, 0, 0, 0, 0, 0, 0, 0, 0, 0, 0, 0, 0, 0, 0, 0, 0, 0, 0, 0, 0, 0, 0, 0, 0, 0, 0, 0, 0, 0, 0, 0, 0, 0, 0, 0, 0, 0, 0, 0, 0, 0, 0, 0, 0, 0, 0, 0, 0, 0, 0, 0, 0, 0, 0, 0, 0, 0, 0, 0, 0, 0, 0, 0, 0, 0, 0, 0, 0, 0, 0, 0, 0, 0, 0, 0, 0, 0, 0, 0, 0, 0, 0, 0, 0, 0, 0, 0, 0, 0, 0, 0, 0, 0, 0, 0, 0, 0, 0, 0, 1, 1, 1, 1, 1, 1, 1, 1, 1, 1, 1, 2, 2, 2, 2, 2, 2, 2, 2, 2, 2, 2, 2, 2, 2, 2, 2, 2, 2, 2, 2, 2, 2, 2, 2, 2, 2, 2, 2, 2, 2, 2, 2, 2, 2, 2, 2, 2, 2, 2, 2, 2, 2, 2, 2, 2, 2, 2, 2, 2, 2, 2, 2, 2, 2, 2, 2, 2, 2, 2, 2, 2, 2, 2, 2, 2, 2, 0, 0])
_uv = me_aft.uv_layers.new(name='UVMap')
_uv.uv.foreach_set('vector', [0.9056, 0.4954, 0.7171, 0.4954, 0.7171, 0.6692, 0.8157, 0.6692, 0.6306, 0.4879, 0.6315, 0.4297, 0.6456, 0.2962, 0.6491, 0.2634, 0.7212, 0.2634, 0.7438, 0.2996, 0.7438, 0.4879, 0.2574, 0.7578, 0.2574, 0.7953, 0.3996, 0.7953, 0.3996, 0.7578, 0.8436, 0.4873, 0.8436, 0.467, 0.9072, 0.467, 0.9072, 0.4873, 0.7608, 0.4289, 0.7396, 0.3901, 0.7734, 0.3901, 0.8151, 0.3901, 0.8169, 0.4289, 0.7608, 0.4289, 0.7608, 0.4763, 0.7396, 0.3901, 0.9072, 0.3315, 0.8436, 0.3315, 0.8436, 0.289, 0.9072, 0.289, 0.8272, 0.6943, 0.7102, 0.6943, 0.7224, 0.7992, 0.7407, 0.7737, 0.7834, 0.7737, 0.8018, 0.7992, 0.8018, 0.9135, 0.7834, 0.939, 0.7102, 0.9428, 0.8272, 0.9428, 0.3996, 0.7578, 0.2574, 0.7578, 0.2574, 0.8166, 0.3996, 0.8166, 0.4913, 0.6179, 0.4913, 0.6897, 0.2604, 0.6897, 0.2604, 0.6179, 0.3996, 0.8006, 0.3996, 0.8921, 0.2574, 0.8921, 0.2574, 0.8006, 0.837, 0.215, 0.837, 0.4879, 0.7546, 0.4879, 0.7546, 0.2996, 0.732, 0.215, 0.5186, 0.3424, 0.5186, 0.4142, 0.507, 0.4142, 0.507, 0.3424, 0.2416, 0.6179, 0.2416, 0.6897, 0.02297, 0.6897, 0.02297, 0.6179, 0.8113, 0.1369, 0.5186, 0.1369, 0.5186, 0.008522, 0.802, 0.008522, 0.3996, 0.7578, 0.3996, 0.7953, 0.2574, 0.7953, 0.2574, 0.7578, 0.01705, 0.3105, 0.03199, 0.3383, 0.04453, 0.3245, 0.1047, 0.3245, 0.4258, 0.3105, 0.5042, 0.3678, 0.5042, 0.5549, 0.4258, 0.537, 0.4258, 0.3678, 0.4401, 0.3424, 0.4401, 0.4142, 0.3771, 0.4142, 0.3771, 0.3424, 0.3996, 0.7578, 0.2574, 0.7578, 0.2574, 0.8166, 0.3996, 0.8166, 0.9072, 0.467, 0.8436, 0.467, 0.8436, 0.4244, 0.9072, 0.4244, 0.2574, 0.7578, 0.3996, 0.7578, 0.3996, 0.8166, 0.2574, 0.8166, 0.3996, 0.8921, 0.3996, 0.8006, 0.2574, 0.8006, 0.2574, 0.8921, 0.2574, 0.8337, 0.3996, 0.8337, 0.3996, 0.975, 0.2574, 0.975, 0.6644, 0.1658, 0.7473, 0.1658, 0.7473, 0.3475, 0.6644, 0.3475, 0.3319, 0.9863, 0.4996, 0.9863, 0.4305, 0.8394, 0.2628, 0.8394, 0.07207, 0.6119, 0.402, 0.6119, 0.402, 0.8069, 0.2547, 0.9067, 0.02493, 0.9067, 0.02493, 0.7028, 0.4516, 0.3424, 0.507, 0.3424, 0.507, 0.4142, 0.4516, 0.4142, 0.4516, 0.3424, 0.4516, 0.4142, 0.4401, 0.4142, 0.4401, 0.3424, 0.8372, 0.5126, 0.8372, 0.2626, 0.8078, 0.2626, 0.8078, 0.5126, 0.6899, 0.1447, 0.6677, 0.2039, 0.7539, 0.2039, 0.8372, 0.2039, 0.7825, 0.1447, 0.03199, 0.3383, 0.03199, 0.4837, 0.04453, 0.4974, 0.1047, 0.4974, 0.1173, 0.4837, 0.1173, 0.3383, 0.1047, 0.3245, 0.4258, 0.3105, 0.4258, 0.3565, 0.3035, 0.3565, 0.3035, 0.3678, 0.4258, 0.3678, 0.4258, 0.537, 0.348, 0.5768, 0.01705, 0.5768, 0.01705, 0.3105, 0.04453, 0.3245, 0.01705, 0.3105, 0.4258, 0.3105, 0.1047, 0.3245, 0.04453, 0.3245, 0.7224, 0.9135, 0.7224, 0.7992, 0.7102, 0.6943, 0.7102, 0.9428, 0.7834, 0.939, 0.7407, 0.939, 0.2604, 0.6897, 0.4913, 0.6897, 0.4952, 0.7036, 0.251, 0.7036, 0.2604, 0.6179, 0.2145, 0.3698, 0.2353, 0.3829, 0.2863, 0.5693, 0.3313, 0.5693, 0.3313, 0.3772, 0.2794, 0.3772, 0.2794, 0.3656, 0.3313, 0.3656, 0.3313, 0.3183, 0.8372, 0.2039, 0.7539, 0.2039, 0.8078, 0.2626, 0.8372, 0.2626, 0.9072, 0.4041, 0.9072, 0.4244, 0.8436, 0.4244, 0.8436, 0.4041, 0.8436, 0.2686, 0.8436, 0.2165, 0.9072, 0.2165, 0.9072, 0.2686, 0.9072, 0.3519, 0.9072, 0.4041, 0.8436, 0.4041, 0.8436, 0.3519, 0.6644, 0.3475, 0.7473, 0.3475, 0.7734, 0.3901, 0.7396, 0.3901, 0.6644, 0.3901, 0.3101, 0.3424, 0.3101, 0.4142, 0.2985, 0.4142, 0.2985, 0.3424, 0.8436, 0.4244, 0.9072, 0.4244, 0.9072, 0.467, 0.8436, 0.467, 0.01356, 0.9105, 0.02297, 0.8966, 0.2416, 0.8966, 0.251, 0.9105, 0.8151, 0.3901, 0.7734, 0.3901, 0.7734, 0.2955, 0.8199, 0.3361, 0.7396, 0.3901, 0.7608, 0.4763, 0.7608, 0.4908, 0.6379, 0.4908, 0.6644, 0.3901, 0.848, 0.6599, 0.8151, 0.3901, 0.8199, 0.3361, 0.3996, 0.9863, 0.3996, 0.8996, 0.2574, 0.8996, 0.2574, 0.9863, 0.6489, 0.2101, 0.6726, 0.1438, 0.8846, 0.1438, 0.9083, 0.2102, 0.4305, 0.8996, 0.4305, 0.9863, 0.2628, 0.9863, 0.2628, 0.8996, 0.859, 0.9348, 0.8325, 0.962, 0.821, 0.9641, 0.7032, 0.9641, 0.6716, 0.946, 0.6652, 0.9348, 0.6176, 0.765, 0.7834, 0.7737, 0.7407, 0.7737, 0.7224, 0.7992, 0.7224, 0.9135, 0.7407, 0.939, 0.7834, 0.939, 0.8018, 0.9135, 0.4952, 0.8912, 0.4952, 0.7036, 0.5046, 0.7104, 0.5046, 0.8828, 0.02297, 0.6179, 0.02297, 0.6897, 0.2416, 0.6897, 0.01356, 0.7036, 0.01356, 0.604, 0.2416, 0.6179, 0.02297, 0.8966, 0.02297, 0.7175, 0.2416, 0.7175, 0.2416, 0.8966, 0.5042, 0.3105, 0.5042, 0.3565, 0.4258, 0.3565, 0.4258, 0.3105, 0.7539, 0.5126, 0.8078, 0.5126, 0.8078, 0.2626, 0.7539, 0.2039, 0.9066, 0.765, 0.8938, 0.8121, 0.8018, 0.9135, 0.8018, 0.7992, 0.7834, 0.7737, 0.6176, 0.765, 0.8436, 0.289, 0.8436, 0.2686, 0.9072, 0.2686, 0.9072, 0.289, 0.9072, 0.3315, 0.9072, 0.3519, 0.8436, 0.3519, 0.8436, 0.3315, 0.9072, 0.3519, 0.9072, 0.4041, 0.8436, 0.4041, 0.8436, 0.3519, 0.7539, 0.5126, 0.7539, 0.2039, 0.6677, 0.2039, 0.6166, 0.5126, 0.9072, 0.2686, 0.9072, 0.289, 0.8436, 0.289, 0.8436, 0.2686, 0.8436, 0.289, 0.9072, 0.289, 0.9072, 0.3315, 0.8436, 0.3315, 0.8436, 0.2686, 0.8436, 0.2165, 0.9072, 0.2165, 0.9072, 0.2686, 0.9072, 0.467, 0.9072, 0.4873, 0.8436, 0.4873, 0.8436, 0.467, 0.5816, 0.3424, 0.5816, 0.4142, 0.5186, 0.4142, 0.5186, 0.3424, 0.2416, 0.8966, 0.2416, 0.7175, 0.02297, 0.7175, 0.02297, 0.8966, 0.01356, 0.9105, 0.01356, 0.831, 0.01356, 0.7036, 0.251, 0.7036, 0.251, 0.9105, 0.04453, 0.4974, 0.03199, 0.4837, 0.03199, 0.3383, 0.01705, 0.3105, 0.01705, 0.4745, 0.01705, 0.5768, 0.348, 0.5768, 0.4258, 0.537, 0.4258, 0.3105, 0.1047, 0.3245, 0.1173, 0.3383, 0.1173, 0.4837, 0.1047, 0.4974, 0.3809, 0.687, 0.6036, 0.687, 0.6036, 0.619, 0.3809, 0.619, 0.2628, 0.8394, 0.4305, 0.8394, 0.4996, 0.9863, 0.3319, 0.9863, 0.5992, 0.7104, 0.5992, 0.8828, 0.5046, 0.8828, 0.5046, 0.7104, 0.2574, 0.7578, 0.3996, 0.7578, 0.3996, 0.8166, 0.2574, 0.8166, 0.8436, 0.4244, 0.8436, 0.4041, 0.9072, 0.4041, 0.9072, 0.4244, 0.9072, 0.3315, 0.9072, 0.3519, 0.8436, 0.3519, 0.8436, 0.3315, 0.5992, 0.7104, 0.5046, 0.7104, 0.4952, 0.7036, 0.4913, 0.6897, 0.4913, 0.6179, 0.2604, 0.6179, 0.251, 0.7036, 0.01356, 0.7036, 0.2416, 0.6897, 0.2416, 0.6179, 0.01356, 0.604, 0.6086, 0.604, 0.6086, 0.967, 0.5821, 0.9588, 0.4952, 0.8912, 0.5046, 0.8828, 0.5992, 0.8828, 0.8462, 0.9455, 0.7834, 0.939, 0.8018, 0.9135, 0.8018, 0.7992, 0.7834, 0.7737, 0.7407, 0.7737, 0.7224, 0.7992, 0.7224, 0.9135, 0.7407, 0.939, 0.6664, 0.9174, 0.6455, 0.7626, 0.8787, 0.7626, 0.8302, 0.9572, 0.8211, 0.9587, 0.7031, 0.9587, 0.6779, 0.9455, 0.7407, 0.939, 0.7834, 0.939, 0.3809, 0.687, 0.3809, 0.619, 0.2817, 0.619, 0.2817, 0.687, 0.3996, 0.8337, 0.2574, 0.8337, 0.2574, 0.975, 0.3996, 0.975, 0.848, 0.6599, 0.8265, 0.687, 0.7391, 0.687, 0.7171, 0.4954, 0.9119, 0.4954, 0.1356, 0.4016, 0.1459, 0.3532, 0.1645, 0.3255, 0.3739, 0.3255, 0.3739, 0.5525, 0.3514, 0.5525, 0.3102, 0.5186, 0.2054, 0.5186, 0.1761, 0.495, 0.1459, 0.45, -647.8, 1121.0, -674.7, 1121.0, -774.5, 995.1, -661.5, 995.1, -635.8, 995.1, -635.8, 1109.0, 0.8211, 0.9593, 0.8551, 0.9299, 0.8581, 0.9179, 0.8802, 0.765, 0.644, 0.765, 0.6593, 0.8725, 0.7224, 0.9135, 0.7224, 0.7992, 0.7407, 0.7737, 0.7834, 0.7737, 0.8018, 0.7992, 0.8018, 0.9135, 0.7834, 0.939, 0.6939, 0.9577, 0.7031, 0.9593, 0.3996, 0.8996, 0.3996, 0.9863, 0.2574, 0.9863, 0.2574, 0.8996, 0.7734, 0.2955, 0.7734, 0.3901, 0.7473, 0.3475, 0.7473, 0.1658, 0.7734, 0.1658, -635.8, 995.1, -635.8, 1000.0, -802.0, 1000.0, -635.8, 1109.0, 0.6661, 0.9179, 0.6763, 0.9438, 0.7834, 0.939, 0.7407, 0.939, 0.7224, 0.9135, 0.3655, 0.3424, 0.3655, 0.4142, 0.3101, 0.4142, 0.3101, 0.3424, 0.3771, 0.3424, 0.3771, 0.4142, 0.3655, 0.4142, 0.3655, 0.3424, 0.4258, 0.3105, 0.4258, 0.537, 0.6092, 0.5788, 0.6092, 0.3105, 0.3319, 0.8996, 0.3319, 0.9863, 0.4996, 0.9863, 0.4996, 0.8996, 0.9119, 0.4954, 0.802, 0.008522, 0.848, 0.6599, 0.848, 0.6599, 0.802, 0.008522, 0.8151, 0.3901, 0.8157, 0.6692, 0.8151, 0.3901, 0.9056, 0.4954, 0.2353, 0.3829, -0.001216, 0.0003765, 0.166, 0.05126, 0.3332, 0.1022, 0.5004, 0.153, 0.6677, 0.2039, 0.6899, 0.1447, 0.1761, 0.495, 0.6166, 0.5126, 0.6677, 0.2039, 0.5004, 0.153, 0.1459, 0.45, 0.1761, 0.495, 0.5004, 0.153, 0.3332, 0.1022, 0.1356, 0.4016, 0.1459, 0.45, 0.3332, 0.1022, 0.166, 0.05126, 0.1459, 0.3532, 0.1356, 0.4016, 0.166, 0.05126, -0.001216, 0.0003765, 0.8938, 0.8121, 0.9083, 0.2102, 0.8802, 0.765, 0.8581, 0.9179, 0.8551, 0.9299, 0.8325, 0.962, 0.859, 0.9348, 0.8581, 0.9179, 0.8211, 0.9593, 0.821, 0.9641, 0.8325, 0.962, 0.8551, 0.9299, 0.821, 0.9641, 0.8211, 0.9593, 0.7031, 0.9593, 0.7032, 0.9641, 0.7032, 0.9641, 0.7031, 0.9593, 0.6939, 0.9577, 0.6716, 0.946, 0.6716, 0.946, 0.6939, 0.9577, 0.6661, 0.9179, 0.6652, 0.9348, 0.6661, 0.9179, 0.6726, 0.1438, 0.6176, 0.765, 0.6652, 0.9348, 0.3282, 0.3202, 0.3282, 0.04701, 0.2916, 0.04701, 0.2916, 0.2927, 0.9525, 0.5484, 0.7589, 0.5484, 0.7589, 0.7501, 0.9641, 0.7501, 0.571, 0.3202, 0.571, 0.04701, 0.3282, 0.04701, 0.3282, 0.3202, 0.9695, 0.7758, 0.9641, 0.7501, 0.7589, 0.7501, 0.7822, 0.7806, 0.9725, 0.864, 0.9708, 0.7806, 0.7822, 0.7806, 0.7822, 0.9864, 0.9831, 0.9864, 0.2536, 0.04701, 0.1315, 0.04701, 0.1315, 0.2617, 0.2536, 0.2617, 0.7909, 0.9298, 0.7918, 0.9738, 0.9494, 0.9652, 0.9494, 0.7891, 0.7993, 0.8925, 0.04393, 0.2927, 0.2916, 0.2927, 0.2916, 0.04701, 0.2536, 0.04701, 0.2536, 0.2617, 0.1315, 0.2617, 0.1315, 0.04701, 0.04393, 0.04701, 0.1315, 0.2617, 0.2536, 0.2617, 0.2536, 0.2617, 0.1315, 0.2617, 0.2536, 0.2617, 0.2536, 0.04701, 0.2536, 0.04701, 0.2536, 0.2617, 0.1315, 0.04701, 0.1315, 0.2617, 0.1315, 0.2617, 0.1315, 0.04701, 0.5729, 0.4622, 0.5083, 0.3742, 0.3944, 0.4622, 0.461, 0.7188, 0.4214, 0.6439, 0.4214, 0.6439, 0.2716, 0.7195, 0.2716, 0.7584, 0.1256, 0.3285, 0.00823, 0.1337, 0.5083, 0.1337, 0.5083, 0.3742, 0.5729, 0.4622, 0.2681, 0.6439, 0.2716, 0.6423, 0.5083, 0.3742, 0.5083, 0.1337, 0.3084, 0.1337, 0.3084, 0.3285, 0.3944, 0.4622, 0.5083, 0.3742, 0.5729, 0.4622, 0.3944, 0.4622, 0.581, 0.329, 0.581, 0.7771, 0.9917, 0.7771, 0.9917, 0.329, 0.9497, 0.329, 0.9497, 0.7278, 0.9208, 0.7555, 0.652, 0.7555, 0.623, 0.7278, 0.623, 0.329, 0.03361, 0.1337, 0.06004, 0.8813, 0.3084, 0.3285, 0.3084, 0.1337, 0.3011, 0.8366, 0.3011, 0.7584, 0.3944, 0.4622, 0.5729, 0.4622, 0.5083, 0.3742, 0.5083, 0.1337, 0.00823, 0.1337, 0.03361, 0.3285, 0.03361, 0.1337, 0.3084, 0.1337, 0.4835, 0.7584, 0.04116, 0.144, 0.0566, 0.973, 0.0566, 0.8812, 0.09263, 0.7577, 0.06004, 0.8813, 0.2941, 0.144, 0.02715, 0.3564, 0.1189, 0.3564, 0.1288, 0.3564, 0.1288, 0.3564, 0.01728, 0.3564, 0.01728, 0.3564, 0.02715, 0.3564, 0.02715, 0.5455, 0.1189, 0.5455, 0.1189, 0.3564, 0.1256, 0.3285, 0.1256, 0.3285, 0.00823, 0.1337, 0.00823, 0.1337, 0.06092, 0.7584, 0.07297, 0.7195, 0.1081, 0.7195, 0.08916, 0.7584, 0.5807, 0.7859, 0.5807, 0.9751, 0.988, 0.9751, 0.988, 0.7859, 0.988, 0.9751, 0.988, 0.7859, 0.5807, 0.7859, 0.5807, 0.9751, 0.1081, 0.7195, 0.1512, 0.6439, 0.1512, 0.6439, -2.138, -18.48, -2.008, -9.618, -1.71, -9.618, -1.726, -18.13, 1.081, -18.13, 1.066, -9.618, 1.363, -9.618, 1.493, -18.48, 0.9917, 0.7771, 0.9917, 0.329, 0.9497, 0.329, 0.9497, 0.7278, 0.9208, 0.7555, 0.652, 0.7555, 0.623, 0.7278, 0.623, 0.329, 0.581, 0.329, 0.581, 0.7771, 0.3011, 0.7584, 0.2716, 0.7584, 0.2716, 0.7195, 0.3011, 0.7195, 0.2941, 0.144, 0.2941, 0.3239, 0.04116, 0.3239, 0.04116, 0.144, 0.1288, 0.3564, 0.1288, 0.3564, 0.1288, 0.5455, 0.1288, 0.5455, 0.5083, 0.1337, 0.5083, 0.3742, 0.3944, 0.4622, 0.3084, 0.3285, 0.3084, 0.1337, 0.1189, 0.5455, 0.1189, 0.3564, 0.02715, 0.3564, 0.02715, 0.5455, 0.5653, 0.973, 0.516, 0.973, 0.516, 0.8812, 0.4835, 0.7584, 0.5117, 0.7584, 0.1288, 0.3564, 0.1288, 0.3564, 0.1288, 0.5455, 0.1288, 0.5455, 0.5117, 0.7584, 0.4835, 0.7584, 0.4645, 0.7195, 0.4997, 0.7195, 0.7761, 0.4299, 0.7847, 0.4299, 0.7847, 0.6444, 0.7969, 0.6444, 0.7969, 0.4299, 0.8055, 0.4299, 0.8055, 0.3192, 0.8721, 0.3192, 0.8721, 0.4299, 0.8807, 0.4299, 0.9123, 0.5157, 0.93, 0.6335, 0.93, 0.7205, 0.6516, 0.7205, 0.6516, 0.6335, 0.6693, 0.5157, 0.7009, 0.4299, 0.7095, 0.4299, 0.7095, 0.3192, 0.7761, 0.3192, 0.5117, 0.7584, 0.4997, 0.7195, 0.4997, 0.7195, 0.5117, 0.7584, 0.1288, 0.3564, 0.1189, 0.3564, 0.1189, 0.5455, 0.1288, 0.5455, 0.01728, 0.3564, 0.01728, 0.3564, 0.01728, 0.5455, 0.01728, 0.5455, 0.02715, 0.3564, 0.01728, 0.3564, 0.01728, 0.5455, 0.02715, 0.5455, 0.5117, 0.7584, 0.4264, 0.5441, 0.5117, 0.7584, 0.3011, 0.7195, 0.3011, 0.6423, 0.3045, 0.6439, 0.01728, 0.5455, 0.02715, 0.5455, 0.02715, 0.3564, 0.01728, 0.3564, 0.2681, 0.6439, 0.1512, 0.6439, 0.1512, 0.6439, 0.2716, 0.6423, 0.1288, 0.3564, 0.1189, 0.3564, 0.1189, 0.5455, 0.1288, 0.5455, 0.01728, 0.3564, 0.02715, 0.3564, 0.1189, 0.3564, 0.1288, 0.3564, 0.1288, 0.3564, 0.01728, 0.3564, 0.0566, 0.973, 0.007327, 0.973, 0.06092, 0.7584, 0.08916, 0.7584, 0.0566, 0.8812, 0.3011, 0.7584, 0.3011, 0.8366, 0.2716, 0.8366, 0.2716, 0.7584, 0.3011, 0.6423, 0.4214, 0.6439, 0.4214, 0.6439, 0.3045, 0.6439, 0.01728, 0.5455, 0.01728, 0.5455, 0.01728, 0.3564, 0.01728, 0.3564, 0.4997, 0.7195, 0.4645, 0.7195, 0.4214, 0.6439, 0.3011, 0.6423, 0.3011, 0.7195, 0.2716, 0.7195, 0.2716, 0.6423, 0.1512, 0.6439, 0.1081, 0.7195, 0.08033, 0.6984, 0.1463, 0.5441, 0.2406, 0.4606, 0.3062, 0.4554, 0.4143, 0.5226, 0.4264, 0.5441, 0.4264, 0.5441, 0.4143, 0.5226, 0.4143, 0.5226, 0.4264, 0.5441, 0.1463, 0.5441, 0.08033, 0.6984, 0.08033, 0.6984, 0.1463, 0.5441, 0.4997, 0.7195, 0.4264, 0.5441, 0.4264, 0.5441, 0.4997, 0.7195, 0.2406, 0.4606, 0.1463, 0.5441, 0.1463, 0.5441, 0.2406, 0.4606, 0.2406, 0.4606, 0.2406, 0.4606, 0.3062, 0.4554, 0.2406, 0.4606, 0.0, 0.0, 0.3062, 0.4554, 0.3062, 0.4554, 0.0, 0.0, 0.4143, 0.5226, 0.0, 0.0, 0.2863, 0.5441, 0.4264, 0.5441, 0.4264, 0.5441, 0.2863, 0.5441, 0.5117, 0.7584, -1.684, -9.618, -2.008, -9.618, -2.008, -9.618, -1.684, -9.618, 0.5117, 0.7584, 0.5117, 0.7584, 0.5653, 0.973, 0.5653, 0.973, 0.2406, 0.4606, 0.1463, 0.5441, 0.2863, 0.5441, 0.0, 0.0, 0.2406, 0.4606, 0.2863, 0.5441, 0.0, 0.0, 0.0, 0.0, 0.0, 0.0, 0.0, 0.0, 0.5653, 0.973, 0.5117, 0.7584, -1.684, -9.618, -2.008, -9.618, 0.5117, 0.7584, 0.5117, 0.7584, 0.5653, 0.973, 0.5653, 0.973, -1.684, -9.618, -1.684, -9.618, 0.08033, 0.6984, 0.08033, 0.6984, -2.008, -9.618, -2.008, -9.618, -1.684, -9.618, -1.684, -9.618, -1.684, -9.618, 0.2863, 0.5441, 0.1463, 0.5441, -1.684, -9.618, -1.684, -9.618, 0.1463, 0.5441, -1.684, -9.618, 0.1463, 0.5441, 0.08033, 0.6984, 0.5117, 0.7584, 0.2863, 0.5441, -1.684, -9.618, 0.5117, 0.7584, 0.4997, 0.7195, 0.4264, 0.5441, 0.3938, 0.5525, 0.3938, 0.4653, 0.5584, 0.4685, 0.566, 0.5186, 0.5249, 0.5525, 0.1645, 0.3255, 0.1459, 0.3532, 0.7909, 0.9298, 0.7993, 0.8925])
me_aft.materials.append(mat_dhyaft)
me_aft.materials.append(mat_new_material)
me_aft.materials.append(mat_dhypanel)
me_aft.use_remesh_fix_poles = True
me_aft.use_remesh_preserve_attributes = False
me_aft.update()
me_aft.normals_split_custom_set([tuple(v) for v in zip(*[iter([4.482e-14, 1.0, -3.008e-07, 4.482e-14, 1.0, -3.008e-07, 4.482e-14, 1.0, -3.008e-07, 4.482e-14, 1.0, -3.008e-07, -3.653e-07, 1.413e-07, 1.0, -3.653e-07, 1.413e-07, 1.0, -3.653e-07, 1.413e-07, 1.0, -3.653e-07, 1.413e-07, 1.0, -3.653e-07, 1.413e-07, 1.0, -3.653e-07, 1.413e-07, 1.0, -3.653e-07, 1.413e-07, 1.0, 3.689e-07, -2.085e-07, -1.0, 3.689e-07, -2.085e-07, -1.0, 3.689e-07, -2.085e-07, -1.0, 3.689e-07, -2.085e-07, -1.0, -0.7809, 0.0, -0.6247, -0.7809, 0.0, -0.6247, -0.7809, 0.0, -0.6247, -0.7809, 0.0, -0.6247, 3.279e-07, 0.1805, -0.9836, 3.279e-07, 0.1805, -0.9836, -2.52e-06, 0.1217, -0.9926, 6.711e-06, 0.1358, -0.9907, 3.279e-07, 0.1805, -0.9836, -0.8944, -0.2084, -0.3958, -0.8944, -0.2084, -0.3958, -0.8944, -0.2084, -0.3958, -3.248e-07, 1.181e-07, 1.0, -3.248e-07, 1.181e-07, 1.0, -3.248e-07, 1.181e-07, 1.0, -3.248e-07, 1.181e-07, 1.0, 1.906e-08, 1.0, -1.058e-07, 1.906e-08, 1.0, -1.058e-07, 1.906e-08, 1.0, -1.058e-07, 1.906e-08, 1.0, -1.058e-07, 1.906e-08, 1.0, -1.058e-07, 1.906e-08, 1.0, -1.058e-07, 1.906e-08, 1.0, -1.058e-07, 1.906e-08, 1.0, -1.058e-07, 1.906e-08, 1.0, -1.058e-07, 1.906e-08, 1.0, -1.058e-07, 1.714e-13, 1.0, 0.0, 1.714e-13, 1.0, 0.0, 1.714e-13, 1.0, 0.0, 1.714e-13, 1.0, 0.0, -1.0, 0.0, -2.032e-07, -1.0, 0.0, -2.032e-07, -1.0, 0.0, -2.032e-07, -1.0, 0.0, -2.032e-07, -3.022e-07, 1.281e-07, 1.0, -3.022e-07, 1.281e-07, 1.0, -3.022e-07, 1.281e-07, 1.0, -3.022e-07, 1.281e-07, 1.0, -3.381e-07, 1.323e-07, 1.0, -3.381e-07, 1.323e-07, 1.0, -3.381e-07, 1.323e-07, 1.0, -3.381e-07, 1.323e-07, 1.0, -3.381e-07, 1.323e-07, 1.0, 0.0, 0.7071, 0.7071, 0.0, 0.7071, 0.7071, 0.0, 0.7071, 0.7071, 0.0, 0.7071, 0.7071, -1.0, 1.152e-07, -2.032e-07, -1.0, 1.152e-07, -2.032e-07, -1.0, 1.152e-07, -2.032e-07, -1.0, 1.152e-07, -2.032e-07, -3.218e-07, 1.312e-07, 1.0, -3.218e-07, 1.312e-07, 1.0, -3.218e-07, 1.312e-07, 1.0, -3.218e-07, 1.312e-07, 1.0, -3.228e-07, 1.368e-07, 1.0, -3.228e-07, 1.368e-07, 1.0, -3.228e-07, 1.368e-07, 1.0, -3.228e-07, 1.368e-07, 1.0, 1.0, -7.77e-09, 3.182e-07, 1.0, -7.77e-09, 3.182e-07, 1.0, -7.77e-09, 3.182e-07, 1.0, -7.77e-09, 3.182e-07, 0.9972, -0.07448, 3.104e-06, -0.9434, 0.3317, -3.352e-07, -0.9434, 0.3317, -3.352e-07, -0.9746, 0.2239, -1.53e-07, -0.9937, 0.112, -3.201e-07, 0.0, -1.0, 0.0, 0.0, -1.0, 0.0, 0.0, -1.0, 0.0, 0.0, -1.0, 0.0, 0.0, 1.0, 7.189e-07, 0.0, 1.0, 7.189e-07, 0.0, 1.0, 7.189e-07, 0.0, 1.0, 7.189e-07, 4.158e-07, 0.0, -1.0, 4.158e-07, 0.0, -1.0, 4.158e-07, 0.0, -1.0, 4.158e-07, 0.0, -1.0, 0.0, -1.0, 7.189e-07, 0.0, -1.0, 7.189e-07, 0.0, -1.0, 7.189e-07, 0.0, -1.0, 7.189e-07, 3.778e-07, -1.281e-07, -1.0, 3.778e-07, -1.281e-07, -1.0, 3.778e-07, -1.281e-07, -1.0, 3.778e-07, -1.281e-07, -1.0, -7.137e-14, -1.0, 1.497e-07, -7.137e-14, -1.0, 1.497e-07, -7.137e-14, -1.0, 1.497e-07, -7.137e-14, -1.0, 1.497e-07, 3.385e-07, -1.186e-07, -1.0, 3.385e-07, -1.186e-07, -1.0, 3.399e-07, 0.2161, -0.9764, 3.263e-07, 0.2874, -0.9578, 5.819e-14, 1.0, -2.441e-07, 5.819e-14, 1.0, -2.441e-07, 5.819e-14, 1.0, -2.441e-07, 5.819e-14, 1.0, -2.441e-07, -2.973e-07, 1.39e-07, 1.0, -2.973e-07, 1.39e-07, 1.0, -2.973e-07, 1.39e-07, 1.0, -2.973e-07, 1.39e-07, 1.0, -2.973e-07, 1.39e-07, 1.0, -2.973e-07, 1.39e-07, 1.0, -5.113e-07, 1.63e-07, 1.0, -5.113e-07, 1.63e-07, 1.0, -5.113e-07, 1.63e-07, 1.0, -5.113e-07, 1.63e-07, 1.0, 0.0, -0.7071, 0.7071, 0.0, -0.7071, 0.7071, 0.0, -0.7071, 0.7071, 0.0, -0.7071, 0.7071, 6.57e-07, -1.186e-07, -1.0, 6.509e-07, 0.2161, -0.9764, 6.415e-07, 0.2161, -0.9764, 6.57e-07, -1.186e-07, -1.0, 4.578e-07, -0.2029, -0.9792, -4.585e-06, -0.06792, -0.9977, 1.851e-06, -0.1744, -0.9847, 4.578e-07, -0.2029, -0.9792, 4.578e-07, -0.2029, -0.9792, -1.0, -1.696e-08, -3.291e-07, -1.0, -1.696e-08, -3.291e-07, -1.0, -1.696e-08, -3.291e-07, -1.0, -1.696e-08, -3.291e-07, -1.0, -1.696e-08, -3.291e-07, -1.0, -1.696e-08, -3.291e-07, -1.0, -1.696e-08, -3.291e-07, -0.9965, 0.08379, -1.325e-06, -0.9746, 0.2239, -3.522e-07, -1.0, -1.696e-08, -3.291e-07, -1.0, -1.696e-08, -3.291e-07, -0.9937, 0.112, -3.462e-07, -0.9746, 0.2239, 1.356e-06, -1.0, -1.696e-08, -3.291e-07, -1.0, -1.696e-08, -3.291e-07, -1.0, -1.696e-08, -3.291e-07, -1.0, -1.696e-08, -3.291e-07, -1.0, -4.011e-09, 0.0, -0.9965, 0.08379, 1.176e-05, -1.0, -4.011e-09, 0.0, -1.0, -4.011e-09, 0.0, -9.924e-08, 1.0, -2.756e-07, -9.924e-08, 1.0, -2.756e-07, -9.924e-08, 1.0, -2.756e-07, -9.924e-08, 1.0, -2.756e-07, -9.924e-08, 1.0, -2.756e-07, -9.924e-08, 1.0, -2.756e-07, -1.0, 1.654e-07, -5.09e-07, -1.0, 1.654e-07, -5.09e-07, -1.0, 1.654e-07, -5.09e-07, -0.9995, -1.504e-06, 0.0312, -1.0, 1.654e-07, -5.09e-07, 5.865e-08, 1.0, -2.86e-07, 5.865e-08, 1.0, -2.86e-07, 5.865e-08, 1.0, -2.86e-07, 5.865e-08, 1.0, -2.86e-07, 5.865e-08, 1.0, -2.86e-07, 5.865e-08, 1.0, -2.86e-07, 5.865e-08, 1.0, -2.86e-07, 5.865e-08, 1.0, -2.86e-07, 5.865e-08, 1.0, -2.86e-07, 6.625e-07, 0.4221, -0.9066, 5.309e-06, 0.2162, -0.9764, -2.079e-05, 0.2162, -0.9764, 6.839e-07, 0.2162, -0.9764, 0.7809, 0.0, -0.6247, 0.7809, 0.0, -0.6247, 0.7809, 0.0, -0.6247, 0.7809, 0.0, -0.6247, -1.0, 0.0, -3.494e-07, -1.0, 0.0, -3.494e-07, -1.0, 0.0, -3.494e-07, -1.0, 0.0, -3.494e-07, 1.0, 0.0, 3.494e-07, 1.0, 0.0, 3.494e-07, 1.0, 0.0, 3.494e-07, 1.0, 0.0, 3.494e-07, -2.039e-05, 0.2874, -0.9578, 1.449e-06, 0.2162, -0.9764, 5.101e-06, 0.1217, -0.9926, -2.738e-06, 0.3638, -0.9315, 2.823e-07, 0.4221, -0.9066, 0.0, 0.7071, -0.7071, 0.0, 0.7071, -0.7071, 0.0, 0.7071, -0.7071, 0.0, 0.7071, -0.7071, 4.158e-07, 0.0, -1.0, 4.158e-07, 0.0, -1.0, 4.158e-07, 0.0, -1.0, 4.158e-07, 0.0, -1.0, -0.9956, 4.748e-08, 0.09347, -0.9956, 4.748e-08, 0.09347, -0.9956, 4.748e-08, 0.09347, -0.9956, 4.748e-08, 0.09347, -2.906e-06, 0.1358, -0.9907, 3.906e-07, 0.1217, -0.9926, 3.936e-07, -9.279e-08, -1.0, 3.936e-07, -9.279e-08, -1.0, 4.595e-06, -0.07634, -0.9971, 1.644e-07, -0.2029, -0.9792, 1.644e-07, -0.2029, -0.9792, 1.644e-07, -0.2029, -0.9792, 1.644e-07, -0.2029, -0.9792, -0.8856, 0.04262, -0.4626, -0.8488, 0.1677, -0.5014, -0.8856, 0.04262, -0.4626, 3.989e-07, -1.353e-07, -1.0, 3.989e-07, -1.353e-07, -1.0, 3.989e-07, -1.353e-07, -1.0, 3.989e-07, -1.353e-07, -1.0, -3.218e-07, 1.277e-07, 1.0, -3.218e-07, 1.277e-07, 1.0, -3.218e-07, 1.277e-07, 1.0, -3.218e-07, 1.277e-07, 1.0, -3.381e-07, 1.338e-07, 1.0, -3.381e-07, 1.338e-07, 1.0, -3.381e-07, 1.338e-07, 1.0, -3.381e-07, 1.338e-07, 1.0, -8.928e-09, -1.0, 3.182e-07, -8.928e-09, -1.0, 3.182e-07, -8.928e-09, -1.0, 3.182e-07, -8.928e-09, -1.0, 3.182e-07, -8.928e-09, -1.0, 3.182e-07, -8.928e-09, -1.0, 3.182e-07, -8.928e-09, -1.0, 3.182e-07, -8.928e-09, -1.0, 3.182e-07, -8.928e-09, -1.0, 3.182e-07, -8.928e-09, -1.0, 3.182e-07, -8.928e-09, -1.0, 3.182e-07, -8.928e-09, -1.0, 3.182e-07, -8.928e-09, -1.0, 3.182e-07, -8.928e-09, -1.0, 3.182e-07, -1.0, 0.0, -3.24e-07, -1.0, 0.0, -3.24e-07, -1.0, 0.0, -3.24e-07, -1.0, 0.0, -3.24e-07, -1.0, -1.958e-08, -2.694e-07, -1.0, -1.958e-08, -2.694e-07, -1.0, -1.958e-08, -2.694e-07, -0.9992, 1.88e-06, 0.04011, -1.0, -1.958e-08, -2.694e-07, -1.0, -1.958e-08, -2.694e-07, -0.9956, -3.064e-08, 0.09347, -0.9956, -3.064e-08, 0.09347, -0.9956, -3.064e-08, 0.09347, -0.9956, -3.064e-08, 0.09347, -0.9434, 0.3317, -3.52e-07, -0.9434, 0.3317, -3.52e-07, -0.9746, 0.2239, -5.711e-06, -0.9965, 0.0838, -3.259e-07, 0.7999, -8.443e-08, -0.6001, 0.7999, -8.443e-08, -0.6001, 0.7999, -8.443e-08, -0.6001, 0.7999, -8.443e-08, -0.6001, -9.315e-05, -1.0, 0.0001123, -9.22e-05, -1.0, 0.0001122, -9.3e-05, -1.0, 0.000111, -9.27e-05, -1.0, 0.0001125, -9.266e-05, -1.0, 0.0001127, -9.25e-05, -1.0, 0.0001116, -0.7809, 1.512e-07, 0.6247, -0.7809, 1.512e-07, 0.6247, -0.7809, 1.512e-07, 0.6247, -0.7809, 1.512e-07, 0.6247, 0.7809, -1.512e-07, 0.6247, 0.7809, -1.512e-07, 0.6247, 0.7809, -1.512e-07, 0.6247, 0.7809, -1.512e-07, 0.6247, 1.0, 3.461e-07, 3.494e-07, 1.0, 3.461e-07, 3.494e-07, 1.0, 3.461e-07, 3.494e-07, 1.0, 3.461e-07, 3.494e-07, 2.806e-07, -1.238e-07, -1.0, -4.602e-06, -0.1017, -0.9948, -7.407e-06, -0.06797, -0.9977, 2.806e-07, -1.238e-07, -1.0, -0.7809, -1.512e-07, 0.6247, -0.7809, -1.512e-07, 0.6247, -0.7809, -1.512e-07, 0.6247, -0.7809, -1.512e-07, 0.6247, -3.248e-07, 1.476e-07, 1.0, -3.248e-07, 1.476e-07, 1.0, -3.248e-07, 1.476e-07, 1.0, -3.248e-07, 1.476e-07, 1.0, -1.0, 0.0, -3.494e-07, -1.0, 0.0, -3.494e-07, -1.0, 0.0, -3.494e-07, -1.0, 0.0, -3.494e-07, -0.7809, 0.0, -0.6247, -0.7809, 0.0, -0.6247, -0.7809, 0.0, -0.6247, -0.7809, 0.0, -0.6247, 0.0, 1.0, 0.0, 0.0, 1.0, 0.0, 0.0, 1.0, 0.0, 0.0, 1.0, 0.0, -0.9956, 0.002467, 0.09347, -0.9956, 0.002467, 0.09347, -0.9956, 0.002467, 0.09347, -0.9956, 0.002467, 0.09347, -0.9956, 0.002467, 0.09347, -0.9956, 0.002467, 0.09347, -0.9992, 0.002469, 0.04002, -0.9995, 0.002501, 0.03123, -0.9956, 0.002467, 0.09347, 1.0, -2.265e-08, 3.208e-07, 1.0, -2.265e-08, 3.208e-07, 1.0, -2.265e-08, 3.208e-07, 1.0, -2.265e-08, 3.208e-07, 1.0, -2.265e-08, 3.208e-07, 1.0, -2.265e-08, 3.208e-07, 1.0, -2.265e-08, 3.208e-07, 0.9988, -0.04964, -1.017e-06, 0.9972, -0.07448, -1.98e-06, 1.0, -2.265e-08, 3.208e-07, 1.0, -2.265e-08, 3.208e-07, 1.0, -2.265e-08, 3.208e-07, 1.0, -2.265e-08, 3.208e-07, 0.0, 1.0, 0.0, 0.0, 1.0, 0.0, 0.0, 1.0, 0.0, 0.0, 1.0, 0.0, 0.0, -1.0, 0.0, 0.0, -1.0, 0.0, 0.0, -1.0, 0.0, 0.0, -1.0, 0.0, -1.0, -7.397e-08, -3.384e-07, -1.0, -7.397e-08, -3.384e-07, -1.0, -7.397e-08, -3.384e-07, -1.0, -7.397e-08, -3.384e-07, 0.0, -1.0, 0.0, 0.0, -1.0, 0.0, 0.0, -1.0, 0.0, 0.0, -1.0, 0.0, 0.7809, 0.0, -0.6247, 0.7809, 0.0, -0.6247, 0.7809, 0.0, -0.6247, 0.7809, 0.0, -0.6247, 0.7809, 1.512e-07, 0.6247, 0.7809, 1.512e-07, 0.6247, 0.7809, 1.512e-07, 0.6247, 0.7809, 1.512e-07, 0.6247, -1.0, 1.029e-08, -2.299e-07, -1.0, 1.029e-08, -2.299e-07, -1.0, 1.029e-08, -2.299e-07, -1.0, 1.029e-08, -2.299e-07, -1.0, 1.029e-08, -2.299e-07, -1.0, 1.029e-08, -2.299e-07, -0.9995, -1.356e-06, 0.0312, -0.9992, 6.661e-07, 0.04011, -1.0, 1.029e-08, -2.299e-07, -1.0, 1.029e-08, -2.299e-07, -1.0, 1.029e-08, -2.299e-07, -1.0, 1.029e-08, -2.299e-07, -1.0, 1.029e-08, -2.299e-07, -1.0, 1.029e-08, -2.299e-07, -1.0, 1.029e-08, -2.299e-07, -1.0, 1.029e-08, -2.299e-07, -1.0, 1.029e-08, -2.299e-07, -1.899e-08, -1.0, 1.771e-07, -1.899e-08, -1.0, 1.771e-07, -1.899e-08, -1.0, 1.771e-07, -1.899e-08, -1.0, 1.771e-07, -1.899e-08, -1.0, 1.771e-07, -1.899e-08, -1.0, 1.771e-07, -1.899e-08, -1.0, 1.771e-07, -1.899e-08, -1.0, 1.771e-07, -1.899e-08, -1.0, 1.771e-07, -1.899e-08, -1.0, 1.771e-07, -1.899e-08, -1.0, 1.771e-07, -1.899e-08, -1.0, 1.771e-07, -2.782e-08, -1.0, -7.089e-07, -2.782e-08, -1.0, -7.089e-07, -2.782e-08, -1.0, -7.089e-07, -2.782e-08, -1.0, -7.089e-07, -2.782e-08, -1.0, -7.089e-07, -2.782e-08, -1.0, -7.089e-07, -0.7071, 0.7071, 0.0, -0.7071, 0.7071, 0.0, -0.7071, 0.7071, 0.0, -0.7071, 0.7071, 0.0, 3.568e-14, 1.0, -1.497e-07, 3.568e-14, 1.0, -1.497e-07, 3.568e-14, 1.0, -1.497e-07, 3.568e-14, 1.0, -1.497e-07, -1.242e-07, -1.0, 5.247e-07, -1.242e-07, -1.0, 5.247e-07, -1.242e-07, -1.0, 5.247e-07, -1.242e-07, -1.0, 5.247e-07, -1.242e-07, -1.0, 5.247e-07, 0.0, -1.0, -1.042e-07, 0.0, -1.0, -1.042e-07, 0.0, -1.0, -1.042e-07, 0.0, -1.0, -1.042e-07, 0.0, -1.0, -1.042e-07, 0.0, -1.0, -1.042e-07, 0.0, -1.0, -1.042e-07, 0.0, -1.0, -1.042e-07, 0.0, -1.0, -1.042e-07, 0.0, -1.0, -1.042e-07, 3.243e-07, -1.39e-07, -1.0, 3.243e-07, -1.39e-07, -1.0, 3.243e-07, -1.39e-07, -1.0, 3.243e-07, -1.39e-07, -1.0, 3.243e-07, -1.39e-07, -1.0, 3.243e-07, -1.39e-07, -1.0, 3.306e-09, 1.0, -2.042e-07, 3.306e-09, 1.0, -2.042e-07, 3.306e-09, 1.0, -2.042e-07, 3.306e-09, 1.0, -2.042e-07, 3.306e-09, 1.0, -2.042e-07, 3.306e-09, 1.0, -2.042e-07, 3.306e-09, 1.0, -2.042e-07, 3.306e-09, 1.0, -2.042e-07, 3.306e-09, 1.0, -2.042e-07, 3.306e-09, 1.0, -2.042e-07, 3.306e-09, 1.0, -2.042e-07, 3.306e-09, 1.0, -2.042e-07, 3.306e-09, 1.0, -2.042e-07, 3.306e-09, 1.0, -2.042e-07, 3.306e-09, 1.0, -2.042e-07, -3.191e-07, 1.353e-07, 1.0, -3.191e-07, 1.353e-07, 1.0, -3.191e-07, 1.353e-07, 1.0, -3.191e-07, 1.353e-07, 1.0, -0.7999, -6.031e-08, -0.6001, -0.7999, -6.031e-08, -0.6001, -0.7999, -6.031e-08, -0.6001, -0.7999, -6.031e-08, -0.6001, -0.7999, -6.031e-08, -0.6001, -1.0, 0.0, 0.0, -1.0, 0.0, 0.0, -1.0, 0.0, 0.0, -1.0, 0.0, 0.0, -1.381e-08, 1.0, -5.144e-08, -1.381e-08, 1.0, -5.144e-08, -1.381e-08, 1.0, -5.144e-08, -1.381e-08, 1.0, -5.144e-08, -1.381e-08, 1.0, -5.144e-08, 0.0, -1.63e-07, -1.0, 0.0, -1.63e-07, -1.0, 0.0, -1.63e-07, -1.0, 0.0, -1.63e-07, -1.0, 0.0, -0.7071, -0.7071, 0.0, -0.7071, -0.7071, 0.0, -0.7071, -0.7071, 0.0, -0.7071, -0.7071, 0.9972, -0.07451, 3.905e-06, 0.9988, -0.04963, 3.327e-06, 0.9889, -0.1486, 3.416e-07, 0.9889, -0.1486, 3.416e-07, 8.113e-07, -1.353e-07, -1.0, 8.113e-07, -1.353e-07, -1.0, 8.113e-07, -1.353e-07, -1.0, 8.113e-07, -1.353e-07, -1.0, -0.9727, 0.01472, -0.2316, -0.9727, 0.01472, -0.2316, -0.9727, 0.01472, -0.2316, -0.9142, 0.07193, -0.3989, -0.9142, 0.07193, -0.3989, -0.859, 0.01928, -0.5116, -0.9203, 0.04651, -0.3884, -0.9067, -0.08669, -0.4128, -0.9203, 0.04651, -0.3884, 0.9157, 0.1038, -0.3882, 0.9157, 0.1038, -0.3882, 0.9157, 0.1038, -0.3882, 0.9157, 0.1038, -0.3882, 0.9157, 0.1038, -0.3882, 0.9599, 0.1204, -0.2531, 0.9157, 0.1038, -0.3882, 0.8383, 0.05899, -0.542, 0.8383, 0.05899, -0.542, 0.8367, -0.07416, -0.5426, 0.8383, 0.05899, -0.542, 0.9132, 0.06395, -0.4025, 0.9132, 0.06395, -0.4025, 0.9132, 0.06395, -0.4025, 0.9132, 0.06395, -0.4025, 0.9627, 0.04864, -0.2663, 0.9627, 0.04864, -0.2663, 0.9627, 0.04864, -0.2663, 0.9627, 0.04864, -0.2663, 0.9991, 0.03468, 0.02331, 0.9991, 0.03468, 0.02331, 0.9991, 0.03468, 0.02331, 0.9991, 0.03468, 0.02331, -0.9662, 0.112, -0.2322, -0.966, 0.1134, -0.2323, -0.966, 0.1134, -0.2323, -0.966, 0.1134, -0.2323, -0.8498, 0.04026, -0.5256, -0.8498, 0.04026, -0.5256, -0.8498, 0.04026, -0.5256, -0.8498, 0.04026, -0.5256, -0.3787, 0.04194, -0.9246, -0.3787, 0.04194, -0.9246, -0.3787, 0.04194, -0.9246, -0.3787, 0.04194, -0.9246, 3.471e-07, 0.03259, -0.9995, 3.471e-07, 0.03259, -0.9995, 3.471e-07, 0.03259, -0.9995, 3.471e-07, 0.03259, -0.9995, 0.3787, 0.04194, -0.9246, 0.3787, 0.04194, -0.9246, 0.3787, 0.04194, -0.9246, 0.3787, 0.04194, -0.9246, 0.8498, 0.04026, -0.5256, 0.8498, 0.04026, -0.5256, 0.8498, 0.04026, -0.5256, 0.8498, 0.04026, -0.5256, 0.966, 0.1134, -0.2324, 0.966, 0.1134, -0.2324, 0.966, 0.1134, -0.2324, 0.966, 0.1134, -0.2324, 0.988, 0.1543, -8.72e-07, 0.997, 0.07717, 7.783e-06, 0.988, 0.1543, 3.884e-07, 0.9983, 0.0578, 1.464e-06, -2.108e-07, 1.345e-07, 1.0, -2.108e-07, 1.345e-07, 1.0, -1.216e-06, 0.02095, 0.9998, -2.558e-06, 0.1543, 0.988, 1.0, 6.704e-08, 4.291e-07, 1.0, 6.704e-08, 4.291e-07, 0.997, 0.07715, 4.131e-06, 0.988, 0.1543, -6.968e-06, -2.809e-07, 0.2301, 0.9732, -3.478e-06, 0.1543, 0.988, -5.454e-06, 0.02097, 0.9998, 3.952e-07, 0.1849, 0.9828, -4.068e-07, 1.252e-07, 1.0, 4.923e-07, 0.07715, 0.997, -3.9e-07, 0.1849, 0.9828, -4.068e-07, 1.252e-07, 1.0, -4.068e-07, 1.252e-07, 1.0, 1.0, 1.462e-08, 0.0, 1.0, 1.462e-08, 0.0, 1.0, 1.462e-08, 0.0, 1.0, 1.462e-08, 0.0, 0.0, 1.0, 0.0, 0.0, 1.0, 0.0, 0.0, 1.0, 0.0, 0.0, 1.0, 0.0, 0.0, 1.0, 0.0, 1.0, -6.481e-08, 2.922e-07, 0.9983, 0.05783, -2.484e-06, 0.988, 0.1543, 2.611e-07, 1.0, -6.481e-08, 2.922e-07, 1.0, -6.481e-08, 2.922e-07, 1.0, -6.481e-08, 2.922e-07, 1.0, -6.481e-08, 2.922e-07, 1.0, -6.481e-08, 2.922e-07, 5.573e-08, -1.111e-07, -1.0, 5.573e-08, -1.111e-07, -1.0, 5.573e-08, -1.111e-07, -1.0, 5.573e-08, -1.111e-07, -1.0, 0.0, 1.0, 8.042e-07, 0.0, 1.0, 8.042e-07, 0.0, 1.0, 8.042e-07, 0.0, 1.0, 8.042e-07, 0.0, -1.0, 0.0, 0.0, -1.0, 0.0, 0.0, -1.0, 0.0, 0.0, -1.0, 0.0, 0.9578, 0.1789, 0.225, 0.9697, 0.2293, 0.08405, 0.9641, 0.2155, 0.1549, -0.7231, 0.1096, 0.682, -0.6882, 0.1025, 0.7183, -0.7008, 0.1043, 0.7057, -1.0, 2.573e-08, -2.953e-07, -1.0, 2.573e-08, -2.953e-07, -1.0, 2.573e-08, -2.953e-07, -1.0, 2.573e-08, -2.953e-07, -1.0, 2.573e-08, -2.953e-07, -1.0, 2.573e-08, -2.953e-07, -1.0, 2.573e-08, -2.953e-07, -1.0, 2.573e-08, -2.953e-07, -1.0, 2.573e-08, -2.953e-07, 0.9691, 0.2363, 0.07113, 0.9686, 0.2486, -2.078e-05, 0.9796, 0.2008, 1.775e-06, 0.9837, 0.1791, 0.01774, 0.9645, 0.2226, 0.142, -0.9684, 0.2248, 0.1077, -0.9578, 0.1789, 0.225, -0.9641, 0.2155, 0.1549, 0.0, 1.0, -4.502e-07, 0.0, 1.0, -4.502e-07, 0.0, 1.0, -4.502e-07, 0.0, 1.0, -4.502e-07, 0.0, 1.0, -4.502e-07, 0.0, 1.0, -4.502e-07, 0.0, 1.0, -4.502e-07, 0.0, 1.0, -4.502e-07, 0.0, 1.0, -4.502e-07, 0.0, 1.0, -4.502e-07, 0.9976, 0.06928, -7.751e-07, 0.9986, 0.05221, -0.007399, 0.9837, 0.179, 0.01774, 0.9796, 0.2008, -0.001178, 1.0, -4.118e-08, 2.375e-07, 1.0, -4.118e-08, 2.375e-07, 1.0, -4.118e-08, 2.375e-07, 1.0, -4.118e-08, 2.375e-07, 1.0, -4.118e-08, 2.375e-07, 1.0, -4.118e-08, 2.375e-07, 1.0, -4.118e-08, 2.375e-07, -0.9976, 0.06923, 4.93e-07, -0.9994, 0.03464, -9.234e-07, -0.9883, 0.1525, 1.808e-07, -0.995, 0.0953, -0.0296, 1.0, 8.089e-05, 5.987e-06, 0.9999, 0.01286, -0.005764, 0.9976, 0.06785, -0.01134, 0.995, 0.09521, -0.02932, 0.9993, 0.03819, 1.073e-05, 0.9976, 0.06925, 0.0001196, 0.0, 1.0, -3.67e-07, 0.0, 1.0, -3.67e-07, 0.0, 1.0, -3.67e-07, 0.0, 1.0, -3.67e-07, 0.0, 1.0, -3.67e-07, 0.0, 1.0, -3.67e-07, 2.76e-07, -1.303e-07, -1.0, 2.76e-07, -1.303e-07, -1.0, 2.76e-07, -1.303e-07, -1.0, 2.76e-07, -1.303e-07, -1.0, 0.0, 0.7297, 0.6837, 0.0, 0.7297, 0.6837, 0.0, 0.7297, 0.6837, 0.0, 0.7297, 0.6837, -2.836e-06, 0.7071, 0.7071, -2.836e-06, 0.7071, 0.7071, -2.836e-06, 0.7071, 0.7071, -2.836e-06, 0.7071, 0.7071, -3.32e-07, 0.6592, 0.7519, -3.32e-07, 0.6592, 0.7519, -3.32e-07, 0.6592, 0.7519, -3.32e-07, 0.6592, 0.7519, -2.49e-07, 0.6592, 0.7519, -2.49e-07, 0.6592, 0.7519, -2.49e-07, 0.6592, 0.7519, -2.49e-07, 0.6592, 0.7519, 0.727, 0.108, 0.6781, 0.7011, 0.104, 0.7054, 0.6881, 0.1038, 0.7182, 1.73e-09, 1.0, -4.573e-07, 1.73e-09, 1.0, -4.573e-07, 1.73e-09, 1.0, -4.573e-07, 1.73e-09, 1.0, -4.573e-07, 1.73e-09, 1.0, -4.573e-07, 1.73e-09, 1.0, -4.573e-07, 1.73e-09, 1.0, -4.573e-07, 1.73e-09, 1.0, -4.573e-07, 0.0, 1.0, 1.035e-06, 0.0, 1.0, 1.035e-06, 0.0, 1.0, 1.035e-06, 0.0, 1.0, 1.035e-06, 0.0, 1.0, 1.035e-06, 0.0, 1.0, 1.035e-06, 0.0, 1.0, 1.035e-06, 0.0, 1.0, 1.035e-06, 0.0, 1.0, 1.035e-06, 0.0, 1.0, 1.035e-06, 0.0, 0.7071, 0.7071, 0.0, 0.7071, 0.7071, 0.0, 0.7071, 0.7071, 0.0, 0.7071, 0.7071, -0.9994, 0.03465, 2.89e-06, -0.9976, 0.06926, -5.144e-07, -1.0, -7.85e-08, -5.08e-07, -1.0, -7.85e-08, -5.08e-07, -1.0, 7.422e-09, -3.259e-07, -1.0, 7.422e-09, -3.259e-07, -1.0, 7.422e-09, -3.259e-07, -1.0, 7.422e-09, -3.259e-07, -0.9686, 0.2486, -2.146e-05, -0.9681, 0.2319, 0.09476, -0.9645, 0.2226, 0.142, -0.9764, 0.2153, 0.01775, -0.9883, 0.1524, 6.482e-06, 4.6e-07, -1.303e-07, -1.0, 4.6e-07, -1.303e-07, -1.0, 4.6e-07, -1.303e-07, -1.0, 4.6e-07, -1.303e-07, -1.0, -3.229e-07, 1.227e-07, 1.0, -3.229e-07, 1.227e-07, 1.0, -3.229e-07, 1.227e-07, 1.0, -3.229e-07, 1.227e-07, 1.0, -3.229e-07, 1.227e-07, 1.0, -1.0, 0.0, -3.259e-07, -1.0, 0.0, -3.259e-07, -1.0, 0.0, -3.259e-07, -1.0, 0.0, -3.259e-07, 1.014e-06, 0.7071, 0.7071, 1.014e-06, 0.7071, 0.7071, 1.014e-06, 0.7071, 0.7071, 0.0002951, 0.7087, 0.7055, -3.187e-07, 1.315e-07, 1.0, -3.187e-07, 1.315e-07, 1.0, -3.187e-07, 1.315e-07, 1.0, -3.187e-07, 1.315e-07, 1.0, -3.187e-07, 1.315e-07, 1.0, -3.187e-07, 1.315e-07, 1.0, -3.187e-07, 1.315e-07, 1.0, -3.187e-07, 1.315e-07, 1.0, -3.187e-07, 1.315e-07, 1.0, -3.187e-07, 1.315e-07, 1.0, -3.187e-07, 1.315e-07, 1.0, -3.187e-07, 1.315e-07, 1.0, -3.187e-07, 1.315e-07, 1.0, -3.187e-07, 1.315e-07, 1.0, -3.187e-07, 1.315e-07, 1.0, -3.187e-07, 1.315e-07, 1.0, -3.187e-07, 1.315e-07, 1.0, -3.187e-07, 1.315e-07, 1.0, -3.187e-07, 1.315e-07, 1.0, -3.187e-07, 1.315e-07, 1.0, -0.9962, -0.04733, -0.07368, -0.9962, -0.04733, -0.07368, -0.9962, -0.04733, -0.07368, -0.9962, -0.04733, -0.07368, -0.7071, -7.558e-08, -0.7071, -0.7071, -7.558e-08, -0.7071, -0.7071, -7.558e-08, -0.7071, -0.7071, -7.558e-08, -0.7071, 1.0, 0.0, 3.259e-07, 1.0, 0.0, 3.259e-07, 1.0, 0.0, 3.259e-07, 1.0, 0.0, 3.259e-07, 0.7071, -1.039e-07, -0.7071, 0.7071, -1.039e-07, -0.7071, 0.7071, -1.039e-07, -0.7071, 0.7071, -1.039e-07, -0.7071, -0.3404, 0.1827, -0.9224, -0.309, 0.02526, -0.9507, -0.3408, 0.1908, -0.9206, 1.0, 0.0, 9.778e-08, 1.0, 0.0, 9.778e-08, 1.0, 0.0, 9.778e-08, 0.7071, -1.134e-07, -0.7071, 0.7071, -1.134e-07, -0.7071, 0.7071, -1.134e-07, -0.7071, 0.7071, -1.134e-07, -0.7071, 1.994e-08, 0.7071, 0.7071, -1.153e-06, 0.7071, 0.7071, 0.0001329, 0.7071, 0.7071, -0.0003388, 0.7071, 0.7071, -0.7071, -1.134e-07, -0.7071, -0.7071, -1.134e-07, -0.7071, -0.7071, -1.134e-07, -0.7071, -0.7071, -1.134e-07, -0.7071, 0.0, 1.0, 0.0, 0.0, 1.0, 0.0, 0.0, 1.0, 0.0, 0.0, 1.0, 0.0, 0.0, 1.0, 0.0, 0.0, 1.0, 0.0, -8.074e-07, 7.945e-08, 1.0, -8.074e-07, 7.945e-08, 1.0, -8.074e-07, 7.945e-08, 1.0, -8.074e-07, 7.945e-08, 1.0, -8.074e-07, 7.945e-08, 1.0, 0.0, 1.296e-07, 1.0, 0.0, 1.296e-07, 1.0, 0.0, 1.296e-07, 1.0, 0.0, 1.296e-07, 1.0, -0.0001328, 0.7071, 0.7071, -0.0007084, 0.7071, 0.7071, 2.598e-06, 0.7071, 0.7071, 1.49e-07, 0.7071, 0.7071, 1.0, -7.422e-09, 3.259e-07, 1.0, -7.422e-09, 3.259e-07, 1.0, -7.422e-09, 3.259e-07, 1.0, -7.422e-09, 3.259e-07, -0.0001266, 0.0005645, 1.0, -0.0001266, 0.0005645, 1.0, -0.0001266, 0.0005645, 1.0, -0.0001266, 0.0005645, 1.0, -0.0001266, 0.0005645, 1.0, -0.0001266, 0.0005645, 1.0, -0.0001266, 0.0005645, 1.0, -0.0001266, 0.0005645, 1.0, -0.0001266, 0.0005645, 1.0, -0.0001266, 0.0005645, 1.0, -0.0001266, 0.0005645, 1.0, -0.0001266, 0.0005645, 1.0, -0.0001266, 0.0005645, 1.0, -0.0001266, 0.0005645, 1.0, -0.0001266, 0.0005645, 1.0, -0.8156, 0.3946, -0.4232, -0.8156, 0.3946, -0.4232, -0.8156, 0.3946, -0.4232, -0.8156, 0.3946, -0.4232, 0.9747, 0.2067, -0.08552, 0.9747, 0.2067, -0.08552, 0.9747, 0.2067, -0.08552, 0.9747, 0.2067, -0.08552, -0.9747, 0.2067, -0.08552, -0.9747, 0.2067, -0.08552, -0.9747, 0.2067, -0.08552, -0.9747, 0.2067, -0.08552, 0.8156, 0.3946, -0.4232, 0.8156, 0.3946, -0.4232, 0.8156, 0.3946, -0.4232, 0.8156, 0.3946, -0.4232, 0.5388, 0.714, -0.4471, 0.5388, 0.714, -0.4471, 0.5388, 0.714, -0.4471, 5.695e-07, 0.5362, -0.8441, 5.695e-07, 0.5362, -0.8441, 5.695e-07, 0.5362, -0.8441, -0.5388, 0.714, -0.4471, -0.5388, 0.714, -0.4471, -0.5388, 0.714, -0.4471, -4.917e-07, 0.3783, -0.9257, -9.214e-07, 0.3783, -0.9257, -1.863e-06, 0.3783, -0.9257, -0.3018, 0.0252, -0.953, -0.2961, 0.3529, -0.8876, -0.3351, 0.1798, -0.9249, 0.9822, 0.1675, -0.0851, 0.9733, 0.1203, -0.1953, 0.978, 0.1829, -0.09988, 0.9741, 0.1393, -0.1783, -0.9873, 0.1058, -0.1184, -0.9873, 0.1058, -0.1184, -0.9873, 0.1058, -0.1184, -0.9873, 0.1058, -0.1184, 1.192e-07, 0.3783, -0.9257, -1.144e-07, 0.3783, -0.9257, 4.321e-07, 0.3783, -0.9257, 1.857e-05, 0.3783, -0.9257, 8.596e-06, 0.3783, -0.9257, -4.433e-07, 0.3783, -0.9257, 2.85e-08, 1.0, -4.372e-07, 2.85e-08, 1.0, -4.372e-07, 2.85e-08, 1.0, -4.372e-07, 2.85e-08, 1.0, -4.372e-07, 3.791e-07, 0.06902, -0.9976, 3.791e-07, 0.06902, -0.9976, -0.06114, 0.03478, -0.9975, 0.01739, -0.008676, -0.9998, -0.5447, 0.101, -0.8325, -0.5447, 0.101, -0.8325, -0.5447, 0.101, -0.8325, -0.5447, 0.101, -0.8325, 0.998, -0.06335, -0.008183, 0.9874, -0.1029, -0.1206, 0.9962, -0.04733, -0.07368, 0.9962, -0.04733, -0.07368, 0.5614, 0.02188, -0.8272, 0.4798, 0.08488, -0.8732, 0.5755, 0.03845, -0.8169, 0.4951, 0.06759, -0.8662, 0.3218, 0.1201, -0.9392, 0.2961, 0.3529, -0.8876, 0.3018, 0.02515, -0.953, 0.4081, 0.1523, -0.9001, 0.3249, 0.1325, -0.9364, 0.309, 0.02526, -0.9507, 0.5843, 0.07635, -0.8079, 0.5822, 0.1459, -0.7998, 0.5822, 0.1459, -0.7998, 3.574e-07, 0.1352, -0.9908, 0.2095, 0.17, -0.9629, 0.06478, 0.1085, -0.992, -0.5822, 0.1459, -0.7998, -0.5822, 0.1459, -0.7998, -0.5822, 0.1459, -0.7998, 0.0, -1.0, -6.622e-07, 0.0, -1.0, -6.622e-07, 0.0, -1.0, -6.622e-07, 0.0, -1.0, -6.622e-07, 0.0, -1.0, -6.622e-07, 0.9494, 0.03371, 0.3122, 0.9494, 0.03371, 0.3122, 0.9494, 0.03371, 0.3122, 0.9494, 0.03371, 0.3122])] * 3)])
me_cutout = bpy.data.meshes.new('cutout')
me_cutout.from_pydata([(0.2506, 0.1273, 0.2279), (0.2657, 0.1273, 0.1595), (0.2177, 0.1273, 0.2786), (0.2177, 0.1273, -0.2786), (0.167, 0.1273, -0.3115), (0.2506, 0.1273, -0.2279), (0.09859, 0.1273, -0.3266), (-0.2506, 0.1273, -0.2279), (0.2506, 0.1273, -0.2279), (-0.2177, -0.05563, 0.2786), (-0.2177, 0.1273, 0.2786), (-0.2506, 0.1273, 0.2279), (-0.2506, -0.05563, 0.2279), (0.167, 0.1273, -0.3115), (0.09859, 0.1273, -0.3266), (0.2506, 0.1273, -0.2279), (-0.2506, -0.05563, 0.2279), (-0.2506, 0.1273, 0.2279), (-0.2657, 0.1273, 0.1595), (-0.2657, -0.05563, 0.1595), (0.2506, -0.05563, 0.2279), (0.2506, 0.1273, 0.2279), (0.2177, 0.1273, 0.2786), (0.2177, -0.05563, 0.2786), (0.167, 0.1273, 0.3115), (0.2177, 0.1273, 0.2786), (0.09859, 0.1273, 0.3266), (0.2657, 0.1273, -0.1595), (0.2506, 0.1273, -0.2279), (0.2657, 0.1273, 0.1595), (0.09859, 0.1273, 0.3266), (0.2177, 0.1273, 0.2786), (-0.2177, 0.1273, 0.2786), (-0.2177, 0.1273, -0.2786), (-0.2506, 0.1273, -0.2279), (-0.167, 0.1273, -0.3115), (0.2657, -0.05563, 0.1595), (0.2657, 0.1273, 0.1595), (0.2506, 0.1273, 0.2279), (0.2506, -0.05563, 0.2279), (-0.2177, -0.05563, -0.2786), (-0.2177, 0.1273, -0.2786), (-0.167, 0.1273, -0.3115), (-0.167, -0.05563, -0.3115), (0.2657, -0.05563, -0.1595), (0.2657, 0.1273, -0.1595), (0.2657, 0.1273, 0.1595), (0.2657, -0.05563, 0.1595), (0.2177, -0.05563, 0.2786), (0.2177, 0.1273, 0.2786), (0.167, 0.1273, 0.3115), (0.167, -0.05563, 0.3115), (0.2177, 0.1273, 0.2786), (0.2506, 0.1273, -0.2279), (-0.2506, 0.1273, -0.2279), (-0.167, -0.05563, 0.3115), (-0.167, 0.1273, 0.3115), (-0.2177, 0.1273, 0.2786), (-0.2177, -0.05563, 0.2786), (-0.2657, -0.05563, -0.1595), (-0.2657, 0.1273, -0.1595), (-0.2506, 0.1273, -0.2279), (-0.2506, -0.05563, -0.2279), (0.09859, -0.05563, -0.3266), (0.09859, 0.1273, -0.3266), (0.167, 0.1273, -0.3115), (0.167, -0.05563, -0.3115), (-0.2506, 0.1273, 0.2279), (-0.2177, 0.1273, 0.2786), (-0.2657, 0.1273, 0.1595), (-0.2177, 0.1273, 0.2786), (0.2177, 0.1273, 0.2786), (-0.2506, 0.1273, -0.2279), (0.09859, -0.05563, 0.3266), (0.09859, 0.1273, 0.3266), (-0.09859, 0.1273, 0.3266), (-0.09859, -0.05563, 0.3266), (0.167, -0.05563, -0.3115), (0.167, 0.1273, -0.3115), (0.2177, 0.1273, -0.2786), (0.2177, -0.05563, -0.2786), (-0.167, 0.1273, 0.3115), (-0.09859, 0.1273, 0.3266), (-0.2177, 0.1273, 0.2786), (-0.2657, 0.1273, 0.1595), (-0.2177, 0.1273, 0.2786), (-0.2657, 0.1273, -0.1595), (0.2506, -0.05563, -0.2279), (0.2506, 0.1273, -0.2279), (0.2657, 0.1273, -0.1595), (0.2657, -0.05563, -0.1595), (-0.2657, -0.05563, 0.1595), (-0.2657, 0.1273, 0.1595), (-0.2657, 0.1273, -0.1595), (-0.2657, -0.05563, -0.1595), (-0.09859, 0.1273, 0.3266), (0.09859, 0.1273, 0.3266), (-0.2177, 0.1273, 0.2786), (-0.167, 0.1273, -0.3115), (-0.2506, 0.1273, -0.2279), (0.09859, 0.1273, -0.3266), (-0.2657, 0.1273, -0.1595), (-0.2177, 0.1273, 0.2786), (-0.2506, 0.1273, -0.2279), (-0.09859, -0.05563, -0.3266), (-0.09859, 0.1273, -0.3266), (0.09859, 0.1273, -0.3266), (0.09859, -0.05563, -0.3266), (0.2177, -0.05563, -0.2786), (0.2177, 0.1273, -0.2786), (0.2506, 0.1273, -0.2279), (0.2506, -0.05563, -0.2279), (-0.2506, -0.05563, -0.2279), (-0.2506, 0.1273, -0.2279), (-0.2177, 0.1273, -0.2786), (-0.2177, -0.05563, -0.2786), (0.2657, 0.1273, 0.1595), (0.2506, 0.1273, -0.2279), (0.2177, 0.1273, 0.2786), (-0.09859, -0.05563, 0.3266), (-0.09859, 0.1273, 0.3266), (-0.167, 0.1273, 0.3115), (-0.167, -0.05563, 0.3115), (0.167, -0.05563, 0.3115), (0.167, 0.1273, 0.3115), (0.09859, 0.1273, 0.3266), (0.09859, -0.05563, 0.3266), (-0.09859, 0.1273, -0.3266), (-0.167, 0.1273, -0.3115), (0.09859, 0.1273, -0.3266), (-0.167, -0.05563, -0.3115), (-0.167, 0.1273, -0.3115), (-0.09859, 0.1273, -0.3266), (-0.09859, -0.05563, -0.3266), (-0.167, -0.05563, 0.3115), (-0.2177, -0.05563, 0.2786), (-0.09859, -0.05563, 0.3266), (-0.2506, -0.05563, 0.2279), (-0.2657, -0.05563, 0.1595), (-0.2177, -0.05563, 0.2786), (-0.2657, -0.05563, 0.1595), (-0.2657, -0.05563, -0.1595), (-0.2177, -0.05563, 0.2786), (-0.09859, -0.05563, 0.3266), (-0.2177, -0.05563, 0.2786), (0.09859, -0.05563, 0.3266), (0.167, -0.05563, 0.3115), (0.09859, -0.05563, 0.3266), (0.2177, -0.05563, 0.2786), (0.2506, -0.05563, 0.2279), (0.2177, -0.05563, 0.2786), (0.2657, -0.05563, 0.1595), (0.2657, -0.05563, -0.1595), (0.2657, -0.05563, 0.1595), (0.2506, -0.05563, -0.2279), (0.09859, -0.05563, 0.3266), (-0.2177, -0.05563, 0.2786), (0.2177, -0.05563, 0.2786), (-0.2657, -0.05563, -0.1595), (-0.2506, -0.05563, -0.2279), (-0.2177, -0.05563, 0.2786), (-0.2177, -0.05563, -0.2786), (-0.167, -0.05563, -0.3115), (-0.2506, -0.05563, -0.2279), (-0.09859, -0.05563, -0.3266), (0.09859, -0.05563, -0.3266), (-0.167, -0.05563, -0.3115), (0.2177, -0.05563, -0.2786), (0.2506, -0.05563, -0.2279), (0.167, -0.05563, -0.3115), (0.2657, -0.05563, 0.1595), (0.2177, -0.05563, 0.2786), (0.2506, -0.05563, -0.2279), (-0.2177, -0.05563, 0.2786), (-0.2506, -0.05563, -0.2279), (0.2177, -0.05563, 0.2786), (-0.167, -0.05563, -0.3115), (0.09859, -0.05563, -0.3266), (-0.2506, -0.05563, -0.2279), (0.167, -0.05563, -0.3115), (0.2506, -0.05563, -0.2279), (0.09859, -0.05563, -0.3266), (0.2177, -0.05563, 0.2786), (-0.2506, -0.05563, -0.2279), (0.2506, -0.05563, -0.2279), (0.09859, -0.05563, -0.3266), (0.2506, -0.05563, -0.2279), (-0.2506, -0.05563, -0.2279)], [], [(0, 1, 2), (4, 5, 3), (7, 8, 6), (10, 11, 9), (11, 12, 9), (14, 15, 13), (17, 18, 16), (18, 19, 16), (21, 22, 20), (22, 23, 20), (25, 26, 24), (28, 29, 27), (31, 32, 30), (34, 35, 33), (37, 38, 36), (38, 39, 36), (41, 42, 40), (42, 43, 40), (45, 46, 44), (46, 47, 44), (49, 50, 48), (50, 51, 48), (53, 54, 52), (56, 57, 55), (57, 58, 55), (60, 61, 59), (61, 62, 59), (64, 65, 63), (65, 66, 63), (68, 69, 67), (71, 72, 70), (74, 75, 73), (75, 76, 73), (78, 79, 77), (79, 80, 77), (82, 83, 81), (85, 86, 84), (88, 89, 87), (89, 90, 87), (92, 93, 91), (93, 94, 91), (96, 97, 95), (99, 100, 98), (102, 103, 101), (105, 106, 104), (106, 107, 104), (109, 110, 108), (110, 111, 108), (113, 114, 112), (114, 115, 112), (117, 118, 116), (120, 121, 119), (121, 122, 119), (124, 125, 123), (125, 126, 123), (128, 129, 127), (131, 132, 130), (132, 133, 130), (135, 136, 134), (138, 139, 137), (141, 142, 140), (144, 145, 143), (147, 148, 146), (150, 151, 149), (153, 154, 152), (156, 157, 155), (159, 160, 158), (162, 163, 161), (165, 166, 164), (168, 169, 167), (171, 172, 170), (174, 175, 173), (177, 178, 176), (180, 181, 179), (183, 184, 182), (186, 187, 185)])
_uv = me_cutout.uv_layers.new(name='UVMap')
_uv.uv.foreach_set('vector', [0.5805, 0.6195, 0.557, 0.6195, 0.6006, 0.6195, 0.3824, 0.6195, 0.421, 0.6195, 0.4028, 0.6195, 0.2268, 0.6195, 0.421, 0.6195, 0.3221, 0.6195, 0.7553, 0.6195, 0.7737, 0.6195, 0.7553, 0.6195, 0.7737, 0.6195, 0.7737, 0.6195, 0.7553, 0.6195, 0.3221, 0.6195, 0.421, 0.6195, 0.3824, 0.6195, 0.7737, 0.6195, 0.7954, 0.6195, 0.7737, 0.6195, 0.7954, 0.6195, 0.7954, 0.6195, 0.7737, 0.6195, 0.5805, 0.6195, 0.6006, 0.6195, 0.5805, 0.6195, 0.6006, 0.6195, 0.6006, 0.6195, 0.5805, 0.6195, 0.6006, 0.6195, 0.6454, 0.6195, 0.6221, 0.6195, 0.421, 0.6195, 0.4976, 0.6195, 0.4443, 0.6195, 0.6006, 0.6195, 0.7553, 0.6195, 0.6454, 0.6195, 0.2268, 0.6195, 0.2645, 0.6195, 0.245, 0.6195, 0.557, 0.6195, 0.5805, 0.6195, 0.557, 0.6195, 0.5805, 0.6195, 0.5805, 0.6195, 0.557, 0.6195, 0.245, 0.6195, 0.2645, 0.6195, 0.245, 0.6195, 0.2645, 0.6195, 0.2645, 0.6195, 0.245, 0.6195, 0.4443, 0.6195, 0.4976, 0.6195, 0.4443, 0.6195, 0.4976, 0.6195, 0.4976, 0.6195, 0.4443, 0.6195, 0.6006, 0.6195, 0.6221, 0.6195, 0.6006, 0.6195, 0.6221, 0.6195, 0.6221, 0.6195, 0.6006, 0.6195, 0.421, 0.6195, 0.2268, 0.6195, 0.6006, 0.6195, 0.736, 0.6195, 0.7553, 0.6195, 0.736, 0.6195, 0.7553, 0.6195, 0.7553, 0.6195, 0.736, 0.6195, 0.8496, 0.6195, 0.2268, 0.6195, 0.8496, 0.6195, 0.2268, 0.6195, 0.2268, 0.6195, 0.8496, 0.6195, 0.3221, 0.6195, 0.3824, 0.6195, 0.3221, 0.6195, 0.3824, 0.6195, 0.3824, 0.6195, 0.3221, 0.6195, 0.7553, 0.6195, 0.7954, 0.6195, 0.7737, 0.6195, 0.6006, 0.6195, 0.2268, 0.6195, 0.7553, 0.6195, 0.6454, 0.6195, 0.7123, 0.6195, 0.6454, 0.6195, 0.7123, 0.6195, 0.7123, 0.6195, 0.6454, 0.6195, 0.3824, 0.6195, 0.4028, 0.6195, 0.3824, 0.6195, 0.4028, 0.6195, 0.4028, 0.6195, 0.3824, 0.6195, 0.7123, 0.6195, 0.7553, 0.6195, 0.736, 0.6195, 0.7553, 0.6195, 0.8496, 0.6195, 0.7954, 0.6195, 0.421, 0.6195, 0.4443, 0.6195, 0.421, 0.6195, 0.4443, 0.6195, 0.4443, 0.6195, 0.421, 0.6195, 0.7954, 0.6195, 0.8496, 0.6195, 0.7954, 0.6195, 0.8496, 0.6195, 0.8496, 0.6195, 0.7954, 0.6195, 0.6454, 0.6195, 0.7553, 0.6195, 0.7123, 0.6195, 0.2268, 0.6195, 0.3221, 0.6195, 0.2645, 0.6195, 0.7553, 0.6195, 0.2268, 0.6195, 0.8496, 0.6195, 0.2883, 0.6195, 0.3221, 0.6195, 0.2883, 0.6195, 0.3221, 0.6195, 0.3221, 0.6195, 0.2883, 0.6195, 0.4028, 0.6195, 0.421, 0.6195, 0.4028, 0.6195, 0.421, 0.6195, 0.421, 0.6195, 0.4028, 0.6195, 0.2268, 0.6195, 0.245, 0.6195, 0.2268, 0.6195, 0.245, 0.6195, 0.245, 0.6195, 0.2268, 0.6195, 0.421, 0.6195, 0.6006, 0.6195, 0.4976, 0.6195, 0.7123, 0.6195, 0.736, 0.6195, 0.7123, 0.6195, 0.736, 0.6195, 0.736, 0.6195, 0.7123, 0.6195, 0.6221, 0.6195, 0.6454, 0.6195, 0.6221, 0.6195, 0.6454, 0.6195, 0.6454, 0.6195, 0.6221, 0.6195, 0.2645, 0.6195, 0.3221, 0.6195, 0.2883, 0.6195, 0.2645, 0.6195, 0.2883, 0.6195, 0.2645, 0.6195, 0.2883, 0.6195, 0.2883, 0.6195, 0.2645, 0.6195, 0.7553, 0.6195, 0.7123, 0.6195, 0.736, 0.6195, 0.7954, 0.6195, 0.7553, 0.6195, 0.7737, 0.6195, 0.8496, 0.6195, 0.7553, 0.6195, 0.7954, 0.6195, 0.7553, 0.6195, 0.6454, 0.6195, 0.7123, 0.6195, 0.6454, 0.6195, 0.6006, 0.6195, 0.6221, 0.6195, 0.6006, 0.6195, 0.557, 0.6195, 0.5805, 0.6195, 0.4976, 0.6195, 0.421, 0.6195, 0.4443, 0.6195, 0.7553, 0.6195, 0.6006, 0.6195, 0.6454, 0.6195, 0.2268, 0.6195, 0.7553, 0.6195, 0.8496, 0.6195, 0.2645, 0.6195, 0.2268, 0.6195, 0.245, 0.6195, 0.3221, 0.6195, 0.2645, 0.6195, 0.2883, 0.6195, 0.421, 0.6195, 0.3824, 0.6195, 0.4028, 0.6195, 0.6006, 0.6195, 0.421, 0.6195, 0.4976, 0.6195, 0.2268, 0.6195, 0.6006, 0.6195, 0.7553, 0.6195, 0.3221, 0.6195, 0.2268, 0.6195, 0.2645, 0.6195, 0.421, 0.6195, 0.3221, 0.6195, 0.3824, 0.6195, 0.2268, 0.6195, 0.421, 0.6195, 0.6006, 0.6195, 0.421, 0.6195, 0.2268, 0.6195, 0.3221, 0.6195])
me_cutout.materials.append(mat_material)
me_cutout.use_remesh_fix_poles = True
me_cutout.use_remesh_preserve_attributes = False
me_cutout.update()
me_cutout.normals_split_custom_set([tuple(v) for v in zip(*[iter([-6.871e-07, 1.0, 0.0, -6.871e-07, 1.0, 0.0, -6.871e-07, 1.0, 0.0, 5.088e-07, 1.0, -1.255e-06, 5.088e-07, 1.0, -1.255e-06, 5.088e-07, 1.0, -1.255e-06, 0.0, 1.0, 3.013e-07, 0.0, 1.0, 3.013e-07, 0.0, 1.0, 3.013e-07, -0.8386, 0.0, 0.5447, -0.8386, 0.0, 0.5447, -0.8386, 0.0, 0.5447, -0.8386, -1.686e-07, 0.5447, -0.8386, -1.686e-07, 0.5447, -0.8386, -1.686e-07, 0.5447, -5.07e-08, 1.0, 0.0, -5.07e-08, 1.0, 0.0, -5.07e-08, 1.0, 0.0, -0.9764, 0.0, 0.2161, -0.9764, 0.0, 0.2161, -0.9764, 0.0, 0.2161, -0.9764, 0.0, 0.2161, -0.9764, 0.0, 0.2161, -0.9764, 0.0, 0.2161, 0.8386, -1.686e-07, 0.5447, 0.8386, -1.686e-07, 0.5447, 0.8386, -1.686e-07, 0.5447, 0.8386, 0.0, 0.5447, 0.8386, 0.0, 0.5447, 0.8386, 0.0, 0.5447, 0.0, 1.0, 0.0, 0.0, 1.0, 0.0, 0.0, 1.0, 0.0, 3.51e-07, 1.0, 9.637e-08, 3.51e-07, 1.0, 9.637e-08, 3.51e-07, 1.0, 9.637e-08, 0.0, 1.0, 0.0, 0.0, 1.0, 0.0, 0.0, 1.0, 0.0, -5.088e-07, 1.0, -1.255e-06, -5.088e-07, 1.0, -1.255e-06, -5.088e-07, 1.0, -1.255e-06, 0.9764, 0.0, 0.2161, 0.9764, 0.0, 0.2161, 0.9764, 0.0, 0.2161, 0.9764, 0.0, 0.2161, 0.9764, 0.0, 0.2161, 0.9764, 0.0, 0.2161, -0.5447, 8.43e-08, -0.8386, -0.5447, 8.43e-08, -0.8386, -0.5447, 8.43e-08, -0.8386, -0.5447, 1.686e-07, -0.8386, -0.5447, 1.686e-07, -0.8386, -0.5447, 1.686e-07, -0.8386, 1.0, 0.0, 0.0, 1.0, 0.0, 0.0, 1.0, 0.0, 0.0, 1.0, 0.0, 0.0, 1.0, 0.0, 0.0, 1.0, 0.0, 0.0, 0.5447, -8.43e-08, 0.8386, 0.5447, -8.43e-08, 0.8386, 0.5447, -8.43e-08, 0.8386, 0.5447, -1.686e-07, 0.8386, 0.5447, -1.686e-07, 0.8386, 0.5447, -1.686e-07, 0.8386, 0.0, 1.0, 2.055e-07, 0.0, 1.0, 2.055e-07, 0.0, 1.0, 2.055e-07, -0.5447, -1.686e-07, 0.8386, -0.5447, -1.686e-07, 0.8386, -0.5447, -1.686e-07, 0.8386, -0.5447, -8.43e-08, 0.8386, -0.5447, -8.43e-08, 0.8386, -0.5447, -8.43e-08, 0.8386, -0.9764, 0.0, -0.2161, -0.9764, 0.0, -0.2161, -0.9764, 0.0, -0.2161, -0.9764, 0.0, -0.2161, -0.9764, 0.0, -0.2161, -0.9764, 0.0, -0.2161, 0.2161, 1.453e-07, -0.9764, 0.2161, 1.453e-07, -0.9764, 0.2161, 1.453e-07, -0.9764, 0.2161, 1.453e-07, -0.9764, 0.2161, 1.453e-07, -0.9764, 0.2161, 1.453e-07, -0.9764, 6.871e-07, 1.0, -1.569e-07, 6.871e-07, 1.0, -1.569e-07, 6.871e-07, 1.0, -1.569e-07, 0.0, 1.0, 8.869e-08, 0.0, 1.0, 8.869e-08, 0.0, 1.0, 8.869e-08, 2.066e-07, -1.629e-07, 1.0, 2.066e-07, -1.629e-07, 1.0, 2.066e-07, -1.629e-07, 1.0, 4.132e-07, -1.629e-07, 1.0, 4.132e-07, -1.629e-07, 1.0, 4.132e-07, -1.629e-07, 1.0, 0.5447, 8.43e-08, -0.8386, 0.5447, 8.43e-08, -0.8386, 0.5447, 8.43e-08, -0.8386, 0.5447, 1.686e-07, -0.8386, 0.5447, 1.686e-07, -0.8386, 0.5447, 1.686e-07, -0.8386, 0.0, 1.0, 0.0, 0.0, 1.0, 0.0, 0.0, 1.0, 0.0, -3.709e-08, 1.0, 1.823e-07, -3.709e-08, 1.0, 1.823e-07, -3.709e-08, 1.0, 1.823e-07, 0.9764, 0.0, -0.2161, 0.9764, 0.0, -0.2161, 0.9764, 0.0, -0.2161, 0.9764, 0.0, -0.2161, 0.9764, 0.0, -0.2161, 0.9764, 0.0, -0.2161, -1.0, 0.0, 0.0, -1.0, 0.0, 0.0, -1.0, 0.0, 0.0, -1.0, 0.0, 0.0, -1.0, 0.0, 0.0, -1.0, 0.0, 0.0, 0.0, 1.0, 5.898e-07, 0.0, 1.0, 5.898e-07, 0.0, 1.0, 5.898e-07, 1.078e-08, 1.0, 0.0, 1.078e-08, 1.0, 0.0, 1.078e-08, 1.0, 0.0, -2.47e-07, 1.0, 7.04e-08, -2.47e-07, 1.0, 7.04e-08, -2.47e-07, 1.0, 7.04e-08, 0.0, 1.629e-07, -1.0, 0.0, 1.629e-07, -1.0, 0.0, 1.629e-07, -1.0, 0.0, 1.629e-07, -1.0, 0.0, 1.629e-07, -1.0, 0.0, 1.629e-07, -1.0, 0.8386, 0.0, -0.5447, 0.8386, 0.0, -0.5447, 0.8386, 0.0, -0.5447, 0.8386, 1.686e-07, -0.5447, 0.8386, 1.686e-07, -0.5447, 0.8386, 1.686e-07, -0.5447, -0.8386, 1.686e-07, -0.5447, -0.8386, 1.686e-07, -0.5447, -0.8386, 1.686e-07, -0.5447, -0.8386, 0.0, -0.5447, -0.8386, 0.0, -0.5447, -0.8386, 0.0, -0.5447, 6.481e-08, 1.0, 1.368e-07, 6.481e-08, 1.0, 1.368e-07, 6.481e-08, 1.0, 1.368e-07, -0.2161, -1.453e-07, 0.9764, -0.2161, -1.453e-07, 0.9764, -0.2161, -1.453e-07, 0.9764, -0.2161, -1.453e-07, 0.9764, -0.2161, -1.453e-07, 0.9764, -0.2161, -1.453e-07, 0.9764, 0.2161, -1.453e-07, 0.9764, 0.2161, -1.453e-07, 0.9764, 0.2161, -1.453e-07, 0.9764, 0.2161, -1.453e-07, 0.9764, 0.2161, -1.453e-07, 0.9764, 0.2161, -1.453e-07, 0.9764, 0.0, 1.0, 0.0, 0.0, 1.0, 0.0, 0.0, 1.0, 0.0, -0.2161, 1.453e-07, -0.9764, -0.2161, 1.453e-07, -0.9764, -0.2161, 1.453e-07, -0.9764, -0.2161, 1.453e-07, -0.9764, -0.2161, 1.453e-07, -0.9764, -0.2161, 1.453e-07, -0.9764, -4.458e-08, -1.0, 3.139e-07, -4.458e-08, -1.0, 3.139e-07, -4.458e-08, -1.0, 3.139e-07, -8.917e-08, -1.0, -3.139e-07, -8.917e-08, -1.0, -3.139e-07, -8.917e-08, -1.0, -3.139e-07, 3.709e-08, -1.0, -1.215e-07, 3.709e-08, -1.0, -1.215e-07, 3.709e-08, -1.0, -1.215e-07, 0.0, -1.0, -1.966e-07, 0.0, -1.0, -1.966e-07, 0.0, -1.0, -1.966e-07, 4.458e-08, -1.0, 3.139e-07, 4.458e-08, -1.0, 3.139e-07, 4.458e-08, -1.0, 3.139e-07, 8.917e-08, -1.0, -3.139e-07, 8.917e-08, -1.0, -3.139e-07, 8.917e-08, -1.0, -3.139e-07, 1.41e-07, -1.0, -1.446e-07, 1.41e-07, -1.0, -1.446e-07, 1.41e-07, -1.0, -1.446e-07, 0.0, -1.0, -1.336e-07, 0.0, -1.0, -1.336e-07, 0.0, -1.0, -1.336e-07, -8.198e-08, -1.0, -1.408e-07, -8.198e-08, -1.0, -1.408e-07, -8.198e-08, -1.0, -1.408e-07, -3.803e-08, -1.0, -4.708e-07, -3.803e-08, -1.0, -4.708e-07, -3.803e-08, -1.0, -4.708e-07, 0.0, -1.0, 0.0, 0.0, -1.0, 0.0, 0.0, -1.0, 0.0, 3.803e-08, -1.0, -3.139e-07, 3.803e-08, -1.0, -3.139e-07, 3.803e-08, -1.0, -3.139e-07, -2.136e-08, -1.0, -1.254e-07, -2.136e-08, -1.0, -1.254e-07, -2.136e-08, -1.0, -1.254e-07, 0.0, -1.0, -1.352e-07, 0.0, -1.0, -1.352e-07, 0.0, -1.0, -1.352e-07, 6.786e-09, -1.0, -2.225e-07, 6.786e-09, -1.0, -2.225e-07, 6.786e-09, -1.0, -2.225e-07, -3.191e-08, -1.0, 2.092e-07, -3.191e-08, -1.0, 2.092e-07, -3.191e-08, -1.0, 2.092e-07, 0.0, -1.0, -1.44e-07, 0.0, -1.0, -1.44e-07, 0.0, -1.0, -1.44e-07, 0.0, -1.0, -7.532e-08, 0.0, -1.0, -7.532e-08, 0.0, -1.0, -7.532e-08])] * 3)])
me_collider = bpy.data.meshes.new('collider')
me_collider.from_pydata([(-0.5051, -1.002, 1.16), (-0.5051, -1.002, 1.365), (-0.5051, 0.4098, 1.365), (-0.5051, 0.4098, 1.16), (0.5051, 0.4098, 1.16), (0.5051, 0.4098, 1.365), (0.5051, -1.002, 1.365), (0.5051, -1.002, 1.16)], [(0, 1), (1, 2), (2, 3), (3, 4), (4, 5), (5, 6), (6, 7), (7, 0), (6, 1), (5, 2), (7, 4), (3, 0)], [])
me_collider.use_remesh_fix_poles = True
me_collider.use_remesh_preserve_attributes = False
me_collider.update()

# ---- objects
ob_light = bpy.data.objects.new('Light', light_light)
ob_camera = bpy.data.objects.new('Camera', cam_camera)
ob_shellcollider = bpy.data.objects.new('shellCollider', me_aft)
ob_freeiva = bpy.data.objects.new('FreeIva', None)
ob_ladder = bpy.data.objects.new('ladder', None)
ob_cutout = bpy.data.objects.new('cutout', me_cutout)
ob_mesh_collider = bpy.data.objects.new('mesh:collider', me_collider)

# ---- transforms, parenting, visibility, modifiers, constraints
ob_light.location = (4.076, 1.005, 5.904)
ob_light.rotation_euler = (0.6503, 0.05522, 1.866)
ob_light.lock_rotations_4d = False
ob_light.empty_display_type = 'ARROWS'
ob_light.color = (0.0, 0.0, 0.0, 0.0)
ob_light.lineart.crease_threshold = 0.0
ob_camera.location = (7.359, -6.926, 4.958)
ob_camera.rotation_euler = (1.109, 0.0, 0.8149)
ob_camera.lock_rotations_4d = False
ob_camera.empty_display_type = 'ARROWS'
ob_camera.color = (0.0, 0.0, 0.0, 0.0)
ob_camera.display_type = 'WIRE'
ob_camera.lineart.crease_threshold = 0.0
ob_shellcollider.parent = ob_freeiva
ob_shellcollider.location = (0.0, 0.0, 0.0)
ob_shellcollider.rotation_mode = 'QUATERNION'
ob_shellcollider.rotation_quaternion = (1.0, 0.0, 0.0, 0.0)
ob_freeiva.location = (0.0, 0.0, 0.0)
ob_ladder.parent = ob_freeiva
ob_ladder.location = (0.0, 0.065, 0.0)
ob_ladder.rotation_euler = (-1.571, 3.142, -1.054e-08)
ob_ladder.scale = (0.5, 0.5, 0.5)
ob_ladder.empty_display_type = 'ARROWS'
ob_ladder.empty_display_size = 0.3
ob_ladder.instance_type = 'COLLECTION'
ob_cutout.parent = ob_freeiva
ob_cutout.location = (0.09513, 4.252, 3.553e-15)
ob_cutout.rotation_mode = 'QUATERNION'
ob_cutout.rotation_quaternion = (1.0, 0.0, 0.0, 0.0)
ob_cutout.scale = (1.0, 1.0, 1.0)
ob_mesh_collider.location = (0.0, 0.0, 0.0)
ob_ladder.instance_collection = col_collider_collider

# ---- collection membership
col_collection.objects.link(ob_light)
col_collection.objects.link(ob_camera)
col_collection.objects.link(ob_shellcollider)
col_collection.objects.link(ob_freeiva)
col_collection.objects.link(ob_ladder)
col_collection.objects.link(ob_cutout)
col_collider_collider.objects.link(ob_mesh_collider)

# ---- scene / render settings (as saved in the file)
scene.camera = ob_camera
scene.frame_start = 1; scene.frame_end = 250; scene.frame_set(1)
scene.render.engine = 'BLENDER_EEVEE_NEXT'
scene.cycles.sampling_pattern = 'TABULATED_SOBOL'
scene.cycles.use_light_tree = False
scene.view_settings.view_transform = 'Filmic'
bpy.context.view_layer.update()
